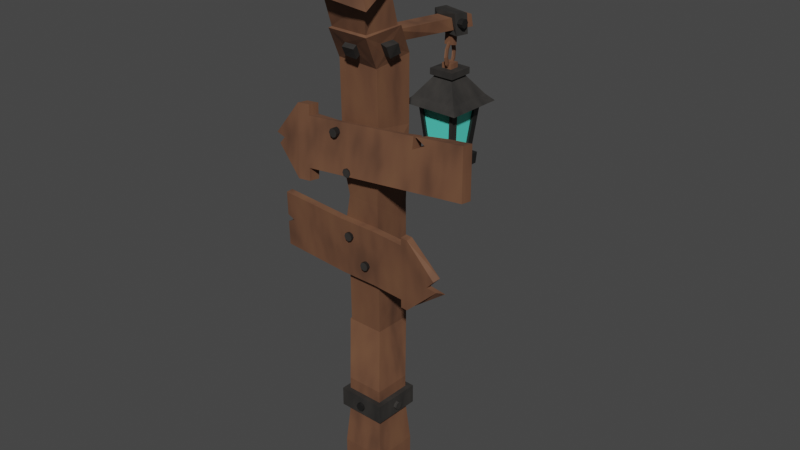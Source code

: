 # Source: CARTEL.blend  (saved by Blender 4.5.91; exported with 4.5.12 LTS)
import bpy
from mathutils import Matrix  # noqa: F401  (used for matrix-valued properties, if any)

bpy.ops.wm.read_factory_settings(use_empty=True)
scene = bpy.context.scene
scene.name = 'Scene'

# ---- collections
col_collection = bpy.data.collections.new('Collection'); scene.collection.children.link(col_collection)

# ---- materials (node trees are filled in below, after node groups)
mat_material_001 = bpy.data.materials.new('Material.001')
mat_material_002 = bpy.data.materials.new('Material.002')
mat_material_006 = bpy.data.materials.new('Material.006')
mat_material_004 = bpy.data.materials.new('Material.004')
mat_material_005 = bpy.data.materials.new('Material.005')
mat_material_003 = bpy.data.materials.new('Material.003')
mat_material_007 = bpy.data.materials.new('Material.007')

# ---- material node trees
mat_material_001.use_nodes = True; mat_material_001.node_tree.nodes.clear()
_N = mat_material_001.node_tree.nodes; _L = mat_material_001.node_tree.links
n0 = _N.new('ShaderNodeBsdfPrincipled'); n0.name = 'Principled BSDF'; n0.location = (-380, 232)
n0.inputs[2].default_value = 0.8057
n1 = _N.new('ShaderNodeOutputMaterial'); n1.name = 'Material Output'; n1.location = (151, 245)
n2 = _N.new('ShaderNodeValToRGB'); n2.name = 'Color Ramp'; n2.location = (-655, 181)
while len(n2.color_ramp.elements) > 1: n2.color_ramp.elements.remove(n2.color_ramp.elements[-1])
n2.color_ramp.elements[0].position = 0.0; n2.color_ramp.elements[0].color = (0.02315, 0.01033, 0.006049, 1.0)
_e = n2.color_ramp.elements.new(0.5); _e.color = (0.1441, 0.06125, 0.02956, 1.0)
_e = n2.color_ramp.elements.new(1.0); _e.color = (0.1946, 0.08866, 0.03955, 1.0)
n3 = _N.new('ShaderNodeTexNoise'); n3.name = 'Noise Texture'; n3.location = (-904, 183)
n3.inputs[2].default_value = 8.0
n4 = _N.new('ShaderNodeBump'); n4.name = 'Bump'; n4.location = (-559, -40)
n4.inputs[0].default_value = 0.05
n4.inputs[1].default_value = 0.02
_L.new(n0.outputs[0], n1.inputs[0])
_L.new(n2.outputs[0], n0.inputs[0])
_L.new(n3.outputs[0], n2.inputs[0])
_L.new(n3.outputs[0], n4.inputs[3])
_L.new(n4.outputs[0], n0.inputs[5])
n1.is_active_output = True
mat_material_002.use_nodes = True; mat_material_002.node_tree.nodes.clear()
_N = mat_material_002.node_tree.nodes; _L = mat_material_002.node_tree.links
n0 = _N.new('ShaderNodeBsdfPrincipled'); n0.name = 'Principled BSDF'; n0.location = (-205, 52)
n0.inputs[1].default_value = 0.6433
n0.inputs[2].default_value = 0.6752
n1 = _N.new('ShaderNodeOutputMaterial'); n1.name = 'Material Output'; n1.location = (200, 100)
n2 = _N.new('ShaderNodeTexNoise'); n2.name = 'Noise Texture'; n2.location = (-470, -47)
n2.inputs[2].default_value = 12.0
n2.inputs[3].default_value = 4.0
n3 = _N.new('ShaderNodeValToRGB'); n3.name = 'Color Ramp'; n3.location = (-755, 84)
while len(n3.color_ramp.elements) > 1: n3.color_ramp.elements.remove(n3.color_ramp.elements[-1])
n3.color_ramp.elements[0].position = 0.0; n3.color_ramp.elements[0].color = (0.02416, 0.02416, 0.02416, 1.0)
_e = n3.color_ramp.elements.new(1.0); _e.color = (0.09084, 0.08228, 0.07421, 1.0)
n4 = _N.new('ShaderNodeBump'); n4.name = 'Bump'; n4.location = (-752, -142)
n4.inputs[0].default_value = 0.04
n4.inputs[1].default_value = 0.01
_L.new(n0.outputs[0], n1.inputs[0])
_L.new(n2.outputs[0], n3.inputs[0])
_L.new(n3.outputs[0], n0.inputs[0])
_L.new(n2.outputs[0], n4.inputs[3])
_L.new(n4.outputs[0], n0.inputs[5])
n1.is_active_output = True
mat_material_006.use_nodes = True; mat_material_006.node_tree.nodes.clear()
_N = mat_material_006.node_tree.nodes; _L = mat_material_006.node_tree.links
n0 = _N.new('ShaderNodeBsdfPrincipled'); n0.name = 'Principled BSDF'; n0.location = (-200, 100)
n0.inputs[0].default_value = (0.06581, 0.1252, 0.8, 1.0)
n1 = _N.new('ShaderNodeOutputMaterial'); n1.name = 'Material Output'; n1.location = (200, 100)
_L.new(n0.outputs[0], n1.inputs[0])
n1.is_active_output = True
mat_material_004.use_nodes = True; mat_material_004.node_tree.nodes.clear()
_N = mat_material_004.node_tree.nodes; _L = mat_material_004.node_tree.links
n0 = _N.new('ShaderNodeBsdfPrincipled'); n0.name = 'Principled BSDF'; n0.location = (-200, 100)
n0.inputs[0].default_value = (0.009721, 0.009134, 0.008568, 1.0)
n1 = _N.new('ShaderNodeOutputMaterial'); n1.name = 'Material Output'; n1.location = (200, 100)
_L.new(n0.outputs[0], n1.inputs[0])
n1.is_active_output = True
mat_material_005.use_nodes = True; mat_material_005.node_tree.nodes.clear()
_N = mat_material_005.node_tree.nodes; _L = mat_material_005.node_tree.links
n0 = _N.new('ShaderNodeBsdfPrincipled'); n0.name = 'Principled BSDF'; n0.location = (-200, 100)
n0.inputs[0].default_value = (0.009721, 0.009134, 0.008568, 1.0)
n1 = _N.new('ShaderNodeOutputMaterial'); n1.name = 'Material Output'; n1.location = (200, 100)
_L.new(n0.outputs[0], n1.inputs[0])
n1.is_active_output = True
mat_material_003.use_nodes = True; mat_material_003.node_tree.nodes.clear()
_N = mat_material_003.node_tree.nodes; _L = mat_material_003.node_tree.links
n0 = _N.new('ShaderNodeBsdfPrincipled'); n0.name = 'Principled BSDF'; n0.location = (-200, 100)
n0.inputs[0].default_value = (0.009721, 0.009134, 0.008568, 1.0)
n1 = _N.new('ShaderNodeOutputMaterial'); n1.name = 'Material Output'; n1.location = (200, 100)
_L.new(n0.outputs[0], n1.inputs[0])
n1.is_active_output = True
mat_material_007.use_nodes = True; mat_material_007.node_tree.nodes.clear()
_N = mat_material_007.node_tree.nodes; _L = mat_material_007.node_tree.links
n0 = _N.new('ShaderNodeBsdfPrincipled'); n0.name = 'Principled BSDF'; n0.location = (-200, 100)
n0.inputs[0].default_value = (0.0998, 0.8006, 0.6505, 1.0)
n1 = _N.new('ShaderNodeOutputMaterial'); n1.name = 'Material Output'; n1.location = (200, 100)
_L.new(n0.outputs[0], n1.inputs[0])
n1.is_active_output = True

# ---- world
world_world = bpy.data.worlds.new('World'); scene.world = world_world
world_world.use_nodes = True; world_world.node_tree.nodes.clear()
_N = world_world.node_tree.nodes; _L = world_world.node_tree.links
n0 = _N.new('ShaderNodeOutputWorld'); n0.name = 'World Output'; n0.location = (300, 300)
n1 = _N.new('ShaderNodeBackground'); n1.name = 'Background'; n1.location = (10, 300)
n1.inputs[0].default_value = (0.05088, 0.05088, 0.05088, 1.0)
_L.new(n1.outputs[0], n0.inputs[0])
n0.is_active_output = True
world_world.color = (0.05088, 0.05088, 0.05088)
world_world.use_sun_shadow = False
world_world.sun_shadow_jitter_overblur = 0.0

# ---- meshes
me_cube_005 = bpy.data.meshes.new('Cube.005')
me_cube_005.from_pydata([], [], [])
_uv = me_cube_005.uv_layers.new(name='UVMap')
_uv.uv.foreach_set('vector', [])
me_cube_005.update()
me_cylinder_003 = bpy.data.meshes.new('Cylinder.003')
me_cylinder_003.from_pydata([(0.0, 1.0, -1.0), (0.0, 1.0, 1.0), (0.7071, 0.7071, -1.0), (0.7071, 0.7071, 1.0), (1.0, 0.0, -1.0), (1.0, 0.0, 1.0), (0.7071, -0.7071, -1.0), (0.7071, -0.7071, 1.0), (0.0, -1.0, -1.0), (0.0, -1.0, 1.0), (-0.7071, -0.7071, -1.0), (-0.7071, -0.7071, 1.0), (-1.0, 0.0, -1.0), (-1.0, 0.0, 1.0), (-0.7071, 0.7071, -1.0), (-0.7071, 0.7071, 1.0)], [], [(0, 1, 3, 2), (2, 3, 5, 4), (4, 5, 7, 6), (6, 7, 9, 8), (8, 9, 11, 10), (10, 11, 13, 12), (3, 1, 15, 13, 11, 9, 7, 5), (12, 13, 15, 14), (14, 15, 1, 0), (0, 2, 4, 6, 8, 10, 12, 14)])
_uv = me_cylinder_003.uv_layers.new(name='UVMap')
_uv.uv.foreach_set('vector', [1.0, 0.5, 1.0, 1.0, 0.875, 1.0, 0.875, 0.5, 0.875, 0.5, 0.875, 1.0, 0.75, 1.0, 0.75, 0.5, 0.75, 0.5, 0.75, 1.0, 0.625, 1.0, 0.625, 0.5, 0.625, 0.5, 0.625, 1.0, 0.5, 1.0, 0.5, 0.5, 0.5, 0.5, 0.5, 1.0, 0.375, 1.0, 0.375, 0.5, 0.375, 0.5, 0.375, 1.0, 0.25, 1.0, 0.25, 0.5, 0.4197, 0.4197, 0.25, 0.49, 0.08029, 0.4197, 0.01, 0.25, 0.08029, 0.08029, 0.25, 0.01, 0.4197, 0.08029, 0.49, 0.25, 0.25, 0.5, 0.25, 1.0, 0.125, 1.0, 0.125, 0.5, 0.125, 0.5, 0.125, 1.0, 0.0, 1.0, 0.0, 0.5, 0.75, 0.49, 0.9197, 0.4197, 0.99, 0.25, 0.9197, 0.08029, 0.75, 0.01, 0.5803, 0.08029, 0.51, 0.25, 0.5803, 0.4197])
me_cylinder_003.update()
me_cylinder_007 = bpy.data.meshes.new('Cylinder.007')
me_cylinder_007.from_pydata([(0.0, 1.0, -1.0), (0.0, 1.0, 1.0), (0.7071, 0.7071, -1.0), (0.7071, 0.7071, 1.0), (1.0, 0.0, -1.0), (1.0, 0.0, 1.0), (0.7071, -0.7071, -1.0), (0.7071, -0.7071, 1.0), (0.0, -1.0, -1.0), (0.0, -1.0, 1.0), (-0.7071, -0.7071, -1.0), (-0.7071, -0.7071, 1.0), (-1.0, 0.0, -1.0), (-1.0, 0.0, 1.0), (-0.7071, 0.7071, -1.0), (-0.7071, 0.7071, 1.0), (22.44, -5.216, -0.2288), (-100.2, -6.481, -0.2819), (12.04, -5.216, -0.2288), (-96.25, -11.56, 1.76), (22.44, -4.899, -10.62), (-99.15, -11.56, 1.76), (-100.2, -3.577, -0.2819), (-99.38, -11.95, -5.136), (12.04, -4.899, -10.62), (22.44, 5.18, 0.08869), (12.04, 5.18, 0.08869), (-101.7, -11.95, -0.5883), (22.44, 5.497, -10.31), (12.04, 5.497, -10.31), (2.106, -4.37, -1.025), (2.106, -4.103, -9.779), (2.106, 4.651, -9.511), (2.106, 4.384, -0.7572), (-5.114, -4.37, -1.025), (-5.114, -4.103, -9.779), (-5.114, 4.651, -9.511), (-5.114, 4.384, -0.7572), (-2.356, 4.384, -0.7572), (-2.356, -4.37, -1.025), (-2.356, -4.103, -9.779), (-2.356, 4.651, -9.511), (2.106, -5.63, 0.1606), (2.106, -5.288, -11.04), (2.106, 5.911, -10.7), (2.106, 5.569, 0.5026), (-2.356, -5.63, 0.1606), (-2.356, 5.911, -10.7), (-2.356, 5.569, 0.5026), (-2.356, -5.288, -11.04), (-57.14, -4.691, -0.5796), (-56.28, -4.689, -9.295), (-49.2, 4.651, -9.511), (-49.2, 4.384, -0.7572), (-18.42, 7.443, -3.109), (-18.42, -1.311, -3.377), (-18.42, -1.044, -12.13), (-18.42, 7.71, -11.86), (-67.4, -3.734, -1.16), (-66.44, -3.733, -10.75), (-66.18, 5.101, -9.935), (-66.18, 4.807, -0.3071), (-81.11, -4.82, -0.6011), (-81.11, -4.526, -10.23), (-81.11, 5.101, -9.935), (-81.11, 4.807, -0.3071), (-95.14, -11.96, 2.635), (-96.65, -13.6, -5.835), (-100.3, -5.696, -6.706), (-98.81, -4.06, 1.764), (-94.05, -13.28, 4.597), (-96.2, -15.6, -7.432), (-101.4, -4.379, -8.669), (-99.27, -2.056, 3.36), (-107.4, -13.03, 0.4951), (-88.29, -9.632, 1.239), (-88.29, -0.8777, 1.507), (-88.29, -0.6104, -7.247), (-88.29, -9.365, -7.515), (-82.76, -3.312, 0.283), (-83.1, -3.003, -9.489), (-86.03, 1.146, -1.667), (-86.17, 1.338, -5.422), (-83.17, 3.309, -6.385), (-85.71, -4.901, -8.502), (-83.12, 3.306, -2.492), (-85.55, -5.19, 0.9312), (-83.2, 0.1619, -9.197), (-83.0, -0.03216, 0.2239), (-85.66, -1.964, 1.226), (-85.94, -1.682, -8.563), (-85.71, 20.89, 2.641), (-85.85, 21.08, -1.114), (-83.15, 21.17, -1.024), (-83.11, 21.16, 2.869), (-83.11, 13.28, 0.5015), (-83.11, 19.23, 2.288), (-85.74, 18.75, 2.175), (-85.85, 12.17, 0.7388), (-85.99, 12.36, -3.016), (-85.88, 18.94, -1.58), (-83.15, 19.23, -1.605), (-83.16, 13.28, -3.392), (-83.11, 16.57, 1.489), (-85.79, 15.8, 1.532), (-85.93, 16.0, -2.223), (-83.16, 16.57, -2.405), (-82.06, 16.32, 2.431), (-82.11, 18.97, 3.277), (-87.0, 16.25, -3.13), (-86.96, 19.19, -2.486), (-86.58, 18.48, 3.297), (-82.06, 19.46, -2.502), (-86.9, 15.6, 2.404), (-82.37, 16.87, -3.564), (-80.08, -4.715, -0.5907), (-88.32, -0.5831, 2.095), (-87.91, -10.05, 1.582), (-82.56, -0.05951, 1.623), (-82.32, -3.34, 1.682), (-85.21, -1.992, 2.625), (-85.11, -5.217, 2.33), (-82.83, -6.491, -3.172), (-82.97, -6.334, -6.148), (-85.32, -8.105, -5.367), (-85.32, -8.097, -2.491), (-80.41, -4.397, -10.37), (-88.05, -9.872, -7.858), (-82.2, -7.418, -3.211), (-82.34, -7.261, -6.188), (-84.68, -9.031, -5.406), (-84.68, -9.024, -2.53), (-88.65, -0.2657, -7.681), (-83.47, -2.98, -10.65), (-83.56, 0.1846, -10.36), (-86.07, -4.878, -9.664), (-86.31, -1.659, -9.725), (-82.01, 18.41, 1.039), (-82.25, 17.23, 0.6663), (-82.12, 17.39, -1.234), (-82.23, 18.58, -0.7439), (-79.45, 18.31, 0.971), (-79.68, 17.13, 0.5982), (-79.55, 17.28, -1.302), (-79.67, 18.48, -0.8121), (-66.36, -3.207, -17.75), (-56.93, 16.22, 2.999), (-65.49, 15.35, 3.823), (-56.76, 16.27, -4.111), (-65.66, 15.42, -5.101), (-56.93, 20.19, 3.115), (-65.49, 21.1, 3.99), (-56.9, 21.92, -2.402), (-65.51, 22.89, -3.307), (-68.43, 13.62, 3.928), (-68.52, 13.16, -6.064), (-68.52, 23.88, -5.752), (-68.43, 22.84, 4.196), (-55.36, 14.06, -4.99), (-55.36, 13.8, 3.74), (-55.36, 22.79, -4.736), (-55.36, 22.53, 3.994), (-52.82, 16.89, -1.984), (-52.82, 16.81, 0.9044), (-52.82, 19.78, -1.9), (-52.82, 19.7, 0.9884), (-68.52, 12.99, 4.526), (-73.16, 15.92, -2.431), (-73.16, 19.94, 1.834), (-68.52, 23.44, 4.83), (-66.96, 11.4, 6.022), (-66.96, 11.8, -7.508), (-66.96, 25.33, -7.114), (-66.96, 24.93, 6.415), (-74.57, 15.85, 1.715), (-73.16, 20.12, -2.308), (-73.16, 15.85, 1.715), (-74.57, 15.92, -2.431), (-74.57, 20.12, -2.308), (-74.57, 19.94, 1.834), (-74.57, 15.11, -3.279), (-74.57, 20.98, -3.108), (-73.16, 15.11, -3.279), (-73.16, 15.0, 2.526), (-74.57, 20.74, 2.693), (-74.57, 15.0, 2.526), (-73.16, 20.98, -3.108), (-73.16, 20.74, 2.693), (-56.17, 14.74, 2.064), (-66.24, 13.72, 3.032), (-65.51, 22.72, 2.481), (-56.9, 21.81, 1.601), (-55.36, 14.8, 2.803), (-67.05, 13.62, 3.928), (-67.05, 22.84, 4.196), (-55.36, 21.6, 3.001), (-65.66, 21.55, -4.923), (-56.76, 20.54, -3.986), (-66.24, 13.94, -4.388), (-56.17, 14.89, -3.269), (-55.36, 21.8, -3.799), (-67.05, 23.11, -5.028), (-55.36, 15.0, -3.997), (-67.05, 13.89, -5.296), (-66.3, 14.28, 3.049), (-56.23, 15.3, 2.08), (-66.3, 14.5, -4.372), (-56.23, 15.45, -3.252), (-65.72, 15.41, -4.545), (-56.82, 16.25, -3.555), (-65.72, 21.53, -4.367), (-56.82, 20.53, -3.431), (-65.57, 22.34, -3.323), (-56.97, 21.37, -2.418), (-65.57, 22.17, 2.465), (-56.97, 21.25, 1.585), (-65.55, 21.11, 3.435), (-56.98, 20.2, 2.559), (-65.55, 15.37, 3.267), (-56.98, 16.23, 2.444), (-74.57, 16.83, -1.478), (-74.57, 19.15, -1.41), (-74.57, 19.06, 0.8821), (-74.57, 16.79, 0.8163), (-75.72, 16.83, -1.478), (-75.72, 19.15, -1.41), (-75.72, 19.06, 0.8821), (-75.72, 16.79, 0.8163), (-75.58, 15.83, 0.3245), (-75.78, 15.69, 0.1366), (-76.18, 16.07, 0.04055), (-76.37, 16.59, 0.1324), (-76.18, 16.73, 0.3202), (-75.78, 16.35, 0.4163), (-74.54, 17.11, 0.001635), (-74.84, 16.85, -0.1539), (-75.45, 16.97, -0.1854), (-75.75, 17.36, -0.06135), (-75.45, 17.63, 0.09423), (-74.84, 17.51, 0.1257), (-74.65, 18.64, -0.3814), (-74.94, 18.22, -0.4986), (-75.53, 18.04, -0.4535), (-75.82, 18.28, -0.2911), (-75.53, 18.7, -0.1739), (-74.94, 18.88, -0.219), (-75.87, 19.82, -0.6782), (-76.04, 19.29, -0.7658), (-76.38, 18.87, -0.6613), (-76.55, 18.99, -0.4693), (-76.38, 19.53, -0.3817), (-76.04, 19.95, -0.4861), (-77.74, 20.21, -0.7755), (-77.72, 19.64, -0.8534), (-77.69, 19.14, -0.7294), (-77.67, 19.22, -0.5276), (-77.69, 19.8, -0.4498), (-77.72, 20.29, -0.5737), (-79.54, 19.66, -0.6361), (-79.34, 19.14, -0.7279), (-78.95, 18.75, -0.6319), (-78.75, 18.89, -0.444), (-78.95, 19.41, -0.3522), (-79.34, 19.79, -0.4483), (-80.58, 18.37, -0.3133), (-80.28, 17.98, -0.4374), (-79.68, 17.85, -0.4059), (-79.37, 18.12, -0.2503), (-79.68, 18.51, -0.1262), (-80.28, 18.64, -0.1577), (-80.47, 16.84, 0.06969), (-80.18, 16.6, -0.09269), (-79.6, 16.78, -0.1378), (-79.31, 17.2, -0.02052), (-79.6, 17.44, 0.1419), (-80.18, 17.26, 0.187), (-79.25, 15.66, 0.3665), (-79.08, 15.54, 0.1745), (-78.74, 15.95, 0.06999), (-78.57, 16.49, 0.1576), (-78.74, 16.61, 0.3497), (-79.08, 16.2, 0.4541), (-77.38, 15.27, 0.4639), (-77.4, 15.19, 0.2621), (-77.44, 15.68, 0.1381), (-77.45, 16.26, 0.216), (-77.44, 16.34, 0.4178), (-77.4, 15.85, 0.5417), (-55.54, -4.688, -16.67), (-55.77, -6.369, -16.7), (-66.59, -4.888, -17.77), (-68.87, -4.576, -18.0), (-68.65, -2.894, -17.98), (-53.04, -6.743, -16.43), (-52.81, -5.062, -16.4), (-52.73, -6.743, -19.54), (-52.5, -5.061, -19.52), (-39.34, 5.364, -1.511), (-45.35, -3.242, -10.44), (-45.35, -3.51, -1.686), (-40.54, 5.512, -10.17), (-31.88, -2.41, -2.531), (-29.48, 6.611, -11.02), (-29.48, 6.344, -2.264), (-31.88, -2.143, -11.29), (-31.76, -3.733, -11.33), (-45.22, -4.832, -10.49), (-45.22, -5.1, -1.735), (-31.76, -4.001, -2.58), (-44.85, -3.705, 6.0), (-31.39, -2.605, 5.155), (-44.72, -5.295, 5.952), (-31.26, -4.195, 5.107), (-32.95, -1.725, -27.76), (-46.41, -2.825, -26.91), (-32.83, -3.315, -27.81), (-46.29, -4.415, -26.96), (-31.28, -2.645, 6.734), (-44.74, -3.745, 7.579), (-44.62, -5.335, 7.53), (-31.16, -4.235, 6.685), (-46.69, -3.856, 6.116), (-46.57, -5.446, 6.068), (-46.59, -3.896, 7.695), (-46.46, -5.486, 7.646), (-29.37, -2.44, 5.028), (-29.24, -4.031, 4.98), (-29.26, -2.48, 6.607), (-29.14, -4.071, 6.558), (-36.48, -3.865, 15.84), (-36.49, -3.646, 15.83), (-36.63, -4.641, 14.39), (-36.6, -4.639, 14.58), (-38.84, -4.826, 13.97), (-38.67, -4.812, 13.8), (-36.45, -3.835, 16.14), (-36.46, -3.663, 16.13), (-36.88, -4.675, 12.12), (-39.68, -3.829, 14.85), (-39.39, -3.789, 14.58), (-36.9, -3.443, 12.24), (-38.67, -4.51, 13.83), (-38.84, -4.553, 13.99), (-58.88, -5.348, -25.81), (-58.54, -5.363, -26.1), (-60.66, -4.991, -27.14), (-60.62, -5.014, -26.96), (-58.47, -4.667, -26.12), (-60.1, -5.293, -24.78), (-60.63, -4.425, -27.1), (-60.59, -4.418, -26.9), (-60.06, -4.341, -24.75), (-58.79, -4.6, -25.83), (-52.82, 22.61, -4.564), (-52.82, 22.36, 3.812), (-52.82, 14.23, -4.808), (-52.82, 13.99, 3.568), (-50.67, 18.3, -0.4979), (-50.61, -3.94, -1.355), (-50.83, -3.719, -9.049), (-45.08, 5.035, -8.782), (-44.27, 4.874, -1.134), (-18.39, -1.06, -11.72), (-18.39, 7.694, -11.45), (-29.45, 6.594, -10.6), (-31.85, -2.16, -10.87), (-101.7, -13.73, -0.5883), (-99.43, -14.86, -5.136), (-99.38, -14.86, -5.136), (-102.8, -14.09, -2.78), (-103.1, -11.95, -3.527), (-101.2, -11.95, -5.136), (-101.7, -5.38, 2.493), (-102.6, -6.481, 0.7575), (-102.6, -6.481, -0.2819), (-100.5, -3.577, -0.2819), (-100.5, -3.577, 0.2909), (-101.6, -5.231, 2.532), (-101.6, -6.481, 2.496), (-101.7, -6.481, 2.449), (-97.18, -13.22, 3.633), (-98.4, -13.2, 3.258), (-99.15, -13.45, 1.76), (-96.25, -13.69, 1.76), (-98.37, -11.56, 3.322), (-97.21, -11.56, 3.681), (-56.51, -6.37, -9.318), (-57.37, -6.372, -0.6026), (-67.32, -4.89, -10.39), (-68.19, -4.891, -1.679), (-69.68, -3.213, 15.62), (-69.91, -4.895, 15.6), (-58.86, -4.694, 16.7), (-59.09, -6.375, 16.67), (-66.05, -3.206, -20.87), (-55.23, -4.687, -19.79), (-68.56, -4.575, -21.12), (-68.34, -2.894, -21.1), (-69.14, -4.539, 10.46), (-69.36, -4.894, 10.03), (-69.0, -4.476, 9.555), (-69.31, -4.893, 9.555), (-68.86, -3.402, 9.555), (-69.01, -3.366, 10.71), (-68.14, -5.091, 12.46), (-66.69, -5.248, 9.555), (-68.14, -3.416, 12.46), (-66.69, -3.606, 9.555), (-38.77, -2.2, -27.39), (-40.58, -2.348, -27.28), (-38.75, -3.799, -27.43), (-40.6, -3.95, -27.32), (-39.71, -3.934, -25.53), (-39.71, -2.332, -25.53), (-70.24, -3.214, 21.26), (-70.47, -4.896, 21.24), (-59.43, -4.695, 22.34), (-59.65, -6.376, 22.32), (-101.4, -4.379, -8.669), (-103.1, -11.95, -3.527), (-107.4, -13.03, 0.4951), (-102.9, -11.85, -3.308), (-101.0, -11.85, -4.917), (-101.2, -4.271, -8.449), (-98.85, -2.011, 2.013), (-96.79, -11.52, 2.334), (-101.2, -6.436, 1.149), (-66.72, -5.899, -17.82), (-69.01, -5.587, -18.05), (-53.17, -7.754, -16.47), (-52.86, -7.754, -19.59), (-58.67, -6.374, -26.15), (-55.9, -7.38, -16.75), (-60.75, -6.025, -27.01), (-60.24, -6.304, -24.83), (-60.8, -6.002, -27.19), (-59.01, -6.359, -25.86), (-56.64, -7.382, -9.367), (-57.51, -7.383, -0.6518), (-67.46, -5.901, -10.44), (-68.33, -5.902, -1.728), (-69.44, -5.905, 9.505), (-70.04, -5.906, 15.55), (-69.49, -5.905, 9.981), (-59.23, -7.386, 16.63), (-68.28, -6.102, 12.41), (-66.82, -6.259, 9.505), (-55.59, -7.38, -19.87), (-66.41, -5.899, -20.94), (-68.7, -5.586, -21.17), (-70.61, -5.907, 21.19), (-59.79, -7.388, 22.27), (-100.3, -6.586, -0.4101), (-100.3, -3.682, -0.4101), (-100.6, -3.682, 0.1627), (-101.7, -6.586, 2.367), (-101.7, -5.335, 2.403), (-66.39, -5.323, -10.03), (-66.39, -7.323, -10.03), (-66.1, -5.323, -9.328), (-66.1, -7.323, -9.328), (-65.39, -5.323, -9.035), (-65.39, -7.323, -9.035), (-64.69, -5.323, -9.328), (-64.69, -7.323, -9.328), (-64.39, -5.323, -10.03), (-64.39, -7.323, -10.03), (-64.69, -5.323, -10.74), (-64.69, -7.323, -10.74), (-65.39, -5.323, -11.03), (-65.39, -7.323, -11.03), (-66.1, -5.323, -10.74), (-66.1, -7.323, -10.74), (-37.02, -3.116, -4.296), (-37.02, -5.116, -4.296), (-36.73, -3.116, -3.589), (-36.73, -5.116, -3.589), (-36.02, -3.116, -3.296), (-36.02, -5.116, -3.296), (-35.31, -3.116, -3.589), (-35.31, -5.116, -3.589), (-35.02, -3.116, -4.296), (-35.02, -5.116, -4.296), (-35.31, -3.116, -5.003), (-35.31, -5.116, -5.003), (-36.02, -3.116, -5.296), (-36.02, -5.116, -5.296), (-36.73, -3.116, -5.003), (-36.73, -5.116, -5.003), (-42.77, -3.333, -8.399), (-42.77, -5.333, -8.399), (-42.48, -3.333, -7.692), (-42.48, -5.333, -7.692), (-41.77, -3.333, -7.399), (-41.77, -5.333, -7.399), (-41.06, -3.333, -7.692), (-41.06, -5.333, -7.692), (-40.77, -3.333, -8.399), (-40.77, -5.333, -8.399), (-41.06, -3.333, -9.106), (-41.06, -5.333, -9.106), (-41.77, -3.333, -9.399), (-41.77, -5.333, -9.399), (-42.48, -3.333, -9.106), (-42.48, -5.333, -9.106), (-58.06, -6.605, -6.512), (-58.68, -7.481, -6.512), (-57.95, -6.605, -6.243), (-58.39, -7.481, -5.805), (-57.68, -6.605, -6.131), (-57.68, -7.481, -5.512), (-57.41, -6.605, -6.243), (-56.97, -7.481, -5.805), (-57.3, -6.605, -6.512), (-56.68, -7.481, -6.512), (-57.41, -6.605, -6.781), (-56.97, -7.481, -7.219), (-57.68, -6.605, -6.893), (-57.68, -7.481, -7.512), (-57.95, -6.605, -6.781), (-58.39, -7.481, -7.219), (-58.68, -6.605, -6.512), (-58.39, -6.605, -5.805), (-57.68, -6.605, -5.512), (-56.97, -6.605, -5.805), (-56.68, -6.605, -6.512), (-56.97, -6.605, -7.219), (-57.68, -6.605, -7.512), (-58.39, -6.605, -7.219), (-58.06, -5.716, -6.512), (-57.95, -5.716, -6.243), (-57.68, -5.716, -6.131), (-57.41, -5.716, -6.243), (-57.3, -5.716, -6.512), (-57.41, -5.716, -6.781), (-57.68, -5.716, -6.893), (-57.95, -5.716, -6.781), (-0.456, 1.0, -11.8), (-0.456, 1.0, -9.796), (0.2511, 0.7071, -11.8), (0.2511, 0.7071, -9.796), (0.544, 1.55e-06, -11.8), (0.544, 1.55e-06, -9.796), (0.2511, -0.7071, -11.8), (0.2511, -0.7071, -9.796), (-0.456, -1.0, -11.8), (-0.456, -1.0, -9.796), (-1.163, -0.7071, -11.8), (-1.163, -0.7071, -9.796), (-1.456, 1.55e-06, -11.8), (-1.456, 1.55e-06, -9.796), (-1.163, 0.7071, -11.8), (-1.163, 0.7071, -9.796), (-1.0, -4.067, -5.318), (-1.0, -6.067, -5.318), (-0.7071, -4.067, -4.611), (-0.7071, -6.067, -4.611), (-3.815e-06, -4.067, -4.318), (-3.815e-06, -6.067, -4.318), (0.7071, -4.067, -4.611), (0.7071, -6.067, -4.611), (1.0, -4.067, -5.318), (1.0, -6.067, -5.318), (0.7071, -4.067, -6.026), (0.7071, -6.067, -6.026), (-3.815e-06, -4.067, -6.318), (-3.815e-06, -6.067, -6.318), (-0.7071, -4.067, -6.026), (-0.7071, -6.067, -6.026), (-3.815e-06, 1.0, -1.0), (-2.861e-06, 1.0, 1.0), (0.7071, 0.7071, -1.0), (0.7071, 0.7071, 1.0), (1.0, 1.55e-06, -1.0), (1.0, 1.55e-06, 1.0), (0.7071, -0.7071, -1.0), (0.7071, -0.7071, 1.0), (-3.815e-06, -1.0, -1.0), (-2.861e-06, -1.0, 1.0), (-0.7071, -0.7071, -1.0), (-1.0, 1.55e-06, -1.0), (-0.7071, 0.7071, -1.0), (-85.7, 17.57, -3.531), (-85.7, 17.57, -1.531), (-85.41, 18.27, -3.531), (-85.41, 18.27, -1.531), (-84.7, 18.57, -3.531), (-84.7, 18.57, -1.531), (-83.99, 18.27, -3.531), (-83.99, 18.27, -1.531), (-83.7, 17.57, -3.531), (-83.7, 17.57, -1.531), (-83.99, 16.86, -3.531), (-83.99, 16.86, -1.531), (-84.7, 16.57, -3.531), (-84.7, 16.57, -1.531), (-85.41, 16.86, -3.531), (-85.41, 16.86, -1.531), (-85.7, 17.21, 1.786), (-85.7, 17.21, 3.786), (-85.41, 17.92, 1.786), (-85.41, 17.92, 3.786), (-84.7, 18.21, 1.786), (-84.7, 18.21, 3.786), (-83.99, 17.92, 1.786), (-83.99, 17.92, 3.786), (-83.7, 17.21, 1.786), (-83.7, 17.21, 3.786), (-83.99, 16.51, 1.786), (-83.99, 16.51, 3.786), (-84.7, 16.21, 1.786), (-84.7, 16.21, 3.786), (-85.41, 16.51, 1.786), (-85.41, 16.51, 3.786)], [], [(2, 3, 5, 4), (8, 9, 11, 10), (10, 11, 13, 12), (3, 1, 15, 13, 11, 9, 7, 5), (12, 13, 15, 14), (14, 15, 1, 0), (0, 2, 4, 6, 8, 10, 12, 14), (16, 18, 24, 20), (20, 24, 29, 28), (28, 29, 26, 25), (25, 26, 18, 16), (20, 28, 25, 16), (26, 29, 32, 33), (39, 38, 37, 34), (24, 18, 30, 31), (18, 26, 33, 30), (29, 24, 31, 32), (41, 40, 35, 36), (38, 41, 36, 37), (40, 39, 34, 35), (41, 38, 48, 47), (32, 31, 43, 44), (38, 39, 46, 48), (30, 33, 45, 42), (43, 42, 46, 49), (45, 44, 47, 48), (44, 43, 49, 47), (33, 32, 44, 45), (40, 41, 47, 49), (31, 30, 42, 43), (39, 40, 49, 46), (52, 51, 59, 60), (360, 359, 51, 52), (359, 358, 50, 51), (35, 34, 55, 56), (37, 36, 57, 54), (36, 35, 56, 57), (34, 37, 54, 55), (53, 52, 60, 61), (76, 77, 68, 69), (60, 59, 63, 64), (61, 60, 64, 65), (59, 58, 62, 63), (78, 75, 66, 67), (75, 76, 69, 66), (77, 78, 67, 68), (66, 70, 73, 69), (72, 374, 375), (68, 67, 71, 72), (69, 73, 72, 68), (67, 66, 70, 71), (71, 70, 383), (379, 74, 384), (72, 371, 422, 423), (76, 75, 117, 116), (64, 126, 63), (75, 78, 127, 117), (86, 79, 119, 121), (87, 80, 133, 134), (77, 76, 116, 132), (83, 65, 64), (63, 62, 115, 126), (78, 77, 132, 127), (81, 82, 64), (83, 116, 65), (82, 83, 65), (83, 85, 116), (81, 64, 132), (85, 81, 132), (97, 96, 94, 91), (92, 91, 94, 93), (101, 100, 92, 93), (96, 101, 93, 94), (100, 97, 91, 92), (82, 81, 98, 99), (106, 105, 109, 114), (85, 83, 102, 95), (105, 104, 113, 109), (83, 82, 99, 102), (97, 100, 110, 111), (81, 85, 95, 98), (104, 103, 107, 113), (98, 95, 103, 104), (102, 99, 105, 106), (95, 102, 106, 103), (99, 98, 104, 105), (109, 113, 111, 110), (114, 109, 110, 112), (113, 107, 108, 111), (96, 97, 111, 108), (100, 101, 112, 110), (103, 106, 114, 107), (101, 96, 108, 112), (88, 79, 115, 65), (89, 88, 65, 116), (86, 89, 116, 117), (79, 86, 117, 115), (119, 118, 120, 121), (88, 89, 120, 118), (89, 86, 121, 120), (79, 88, 118, 119), (122, 125, 131, 128), (122, 123, 126, 115), (123, 124, 127, 126), (124, 125, 117, 127), (125, 122, 115, 117), (129, 128, 131, 130), (124, 123, 129, 130), (125, 124, 130, 131), (123, 122, 128, 129), (80, 87, 64, 126), (84, 80, 126, 127), (90, 84, 127, 132), (87, 90, 132, 64), (134, 133, 135, 136), (90, 87, 134, 136), (80, 84, 135, 133), (84, 90, 136, 135), (42, 45, 48, 46), (140, 144, 143, 139), (138, 108, 107), (137, 138, 107), (138, 139, 112, 108), (140, 114, 112), (139, 140, 112), (140, 137, 107, 114), (141, 142, 143, 144), (138, 142, 141, 137), (137, 141, 144, 140), (139, 143, 142, 138), (50, 53, 61, 58), (157, 169, 156), (194, 201, 172, 173), (156, 155, 167, 175), (155, 166, 176, 167), (200, 195, 161, 160), (192, 202, 158, 159), (202, 200, 160, 158), (195, 192, 159, 161), (161, 159, 356, 354), (165, 163, 357), (158, 160, 353, 355), (159, 158, 355, 356), (160, 161, 354, 353), (169, 156, 175, 168), (155, 166, 154), (154, 166, 169, 157), (179, 174, 185, 184), (173, 172, 156, 169), (171, 170, 166, 155), (170, 173, 169, 166), (172, 171, 155, 156), (166, 169, 168, 176), (203, 193, 170, 171), (193, 194, 173, 170), (201, 203, 171, 172), (175, 167, 182, 186), (168, 175, 186, 187), (167, 176, 183, 182), (182, 183, 185, 180), (187, 186, 181, 184), (186, 182, 180, 181), (183, 187, 184, 185), (178, 179, 184, 181), (176, 168, 187, 183), (177, 178, 181, 180), (174, 177, 180, 185), (146, 147, 193, 192), (151, 150, 195, 194), (150, 146, 192, 195), (147, 151, 194, 193), (153, 152, 200, 201), (152, 191, 195, 200), (190, 153, 201, 194), (191, 190, 194, 195), (149, 148, 202, 203), (148, 197, 200, 202), (196, 149, 203, 201), (197, 196, 201, 200), (188, 199, 202, 192), (189, 188, 192, 193), (198, 189, 193, 203), (199, 198, 203, 202), (152, 153, 212, 213), (189, 198, 206, 204), (148, 149, 208, 209), (188, 189, 204, 205), (149, 196, 210, 208), (150, 151, 216, 217), (198, 199, 207, 206), (153, 190, 214, 212), (196, 197, 211, 210), (151, 147, 218, 216), (199, 188, 205, 207), (190, 191, 215, 214), (197, 148, 209, 211), (147, 146, 219, 218), (191, 152, 213, 215), (146, 150, 217, 219), (220, 223, 227, 224), (220, 221, 178, 177), (221, 222, 179, 178), (223, 220, 177, 174), (222, 223, 174, 179), (221, 220, 224, 225), (223, 222, 226, 227), (222, 221, 225, 226), (225, 224, 227, 226), (228, 229, 235, 234), (229, 230, 236, 235), (230, 231, 237, 236), (231, 232, 238, 237), (232, 233, 239, 238), (233, 228, 234, 239), (234, 235, 241, 240), (235, 236, 242, 241), (236, 237, 243, 242), (237, 238, 244, 243), (238, 239, 245, 244), (239, 234, 240, 245), (240, 241, 247, 246), (241, 242, 248, 247), (242, 243, 249, 248), (243, 244, 250, 249), (244, 245, 251, 250), (245, 240, 246, 251), (246, 247, 253, 252), (247, 248, 254, 253), (248, 249, 255, 254), (249, 250, 256, 255), (250, 251, 257, 256), (251, 246, 252, 257), (252, 253, 259, 258), (253, 254, 260, 259), (254, 255, 261, 260), (255, 256, 262, 261), (256, 257, 263, 262), (257, 252, 258, 263), (258, 259, 265, 264), (259, 260, 266, 265), (260, 261, 267, 266), (261, 262, 268, 267), (262, 263, 269, 268), (263, 258, 264, 269), (264, 265, 271, 270), (265, 266, 272, 271), (266, 267, 273, 272), (267, 268, 274, 273), (268, 269, 275, 274), (269, 264, 270, 275), (270, 271, 277, 276), (271, 272, 278, 277), (272, 273, 279, 278), (273, 274, 280, 279), (274, 275, 281, 280), (275, 270, 276, 281), (276, 277, 283, 282), (277, 278, 284, 283), (278, 279, 285, 284), (279, 280, 286, 285), (280, 281, 287, 286), (281, 276, 282, 287), (282, 283, 229, 228), (283, 284, 230, 229), (284, 285, 231, 230), (285, 286, 232, 231), (286, 287, 233, 232), (287, 282, 228, 233), (290, 145, 292, 291), (294, 293, 295, 296), (347, 296, 295, 344), (288, 289, 293, 294), (302, 304, 298, 300), (55, 54, 303, 301), (304, 302, 364, 365), (305, 308, 307, 306), (299, 298, 306, 307), (304, 301, 308, 305), (299, 307, 311, 309), (306, 298, 314, 316), (308, 301, 310, 312), (307, 308, 312, 311), (301, 299, 309, 310), (313, 315, 410, 408), (316, 314, 409, 411), (315, 305, 306, 316, 411, 412, 410), (409, 314, 298, 304, 313, 408, 413), (304, 305, 315, 313), (358, 299, 297, 361), (360, 52, 53, 361), (297, 299, 301, 303), (303, 302, 300, 297), (311, 319, 324, 322), (310, 309, 318, 317), (310, 317, 327, 325), (311, 312, 320, 319), (329, 330, 317, 320, 331), (321, 322, 324, 323), (309, 311, 322, 321), (318, 309, 321, 323), (326, 325, 327, 328), (320, 312, 326, 328), (320, 328, 332, 331), (312, 310, 325, 326), (319, 334, 333, 324), (335, 332, 328, 327, 336), (337, 319, 320), (318, 323, 338, 339), (340, 330, 317, 318, 339), (330, 336, 327, 317), (339, 319, 334, 341), (339, 318, 319), (342, 338, 323, 324, 333), (341, 334, 337, 340, 339), (342, 333, 334, 341, 339, 338), (337, 331, 329, 330, 340), (335, 336, 330, 329, 331, 332), (351, 348, 346, 345, 349, 350), (352, 347, 344, 343, 348, 351), (165, 164, 353, 354), (162, 163, 356, 355), (164, 162, 355, 353), (163, 165, 354, 356), (163, 162, 357), (162, 164, 357), (164, 165, 357), (300, 360, 361, 297), (50, 358, 361, 53), (298, 299, 358, 359), (300, 298, 359, 360), (363, 362, 365, 364), (57, 56, 362, 363), (303, 54, 363, 364), (301, 365, 362, 55), (367, 368, 23, 371), (23, 27, 370, 371), (366, 27, 23, 368), (27, 366, 369, 370), (374, 17, 22, 375), (22, 376, 375), (376, 22, 453, 454), (373, 372, 379), (19, 21, 382, 383), (384, 21, 19, 385), (385, 19, 383, 380), (381, 382, 21, 384), (382, 381, 74), (74, 369, 366), (368, 367, 71), (382, 74, 366), (366, 368, 382), (70, 380, 383), (370, 369, 74), (72, 71, 371), (71, 367, 371), (74, 72, 418, 420), (376, 377, 73), (74, 372, 373), (74, 373, 374), (375, 376, 73), (72, 74, 374), (375, 73, 72), (385, 380, 70), (70, 73, 385), (73, 377, 378), (378, 385, 425, 426), (379, 372, 74), (385, 378, 384), (378, 379, 384), (74, 381, 384), (337, 334, 319), (320, 331, 337), (383, 382, 368, 71), (51, 50, 387, 386), (293, 289, 432, 429), (58, 59, 388, 389), (400, 402, 58, 389, 401), (399, 391, 390, 403, 398), (392, 390, 414, 416), (393, 417, 451, 444), (387, 50, 392, 393), (406, 403, 390, 392, 50, 58, 402, 407), (51, 386, 289, 288), (59, 51, 288, 145), (388, 59, 145, 290), (391, 399, 443, 442), (404, 405, 446, 445), (145, 288, 395, 394), (395, 288, 294, 296), (389, 388, 439, 440), (291, 292, 397, 396), (145, 394, 397, 292), (345, 346, 433, 435), (415, 391, 442, 450), (396, 345, 435, 449), (346, 348, 434, 433), (396, 397, 349, 345), (397, 394, 350, 349), (395, 352, 351, 350, 394), (347, 352, 395, 296), (401, 389, 440, 441), (348, 343, 436, 434), (405, 407, 402, 400, 401), (407, 405, 404, 406), (406, 404, 399, 398, 403), (413, 408, 410, 412), (413, 412, 411, 409), (416, 414, 415, 417), (390, 391, 415, 414), (344, 295, 430, 431), (393, 392, 416, 417), (419, 420, 418), (370, 74, 420, 419), (72, 370, 419, 418), (421, 423, 422), (370, 72, 423, 421), (371, 370, 421, 422), (424, 426, 425), (73, 378, 426, 424), (385, 73, 424, 425), (437, 438, 440, 439), (446, 444, 445), (437, 439, 427, 432), (447, 436, 431, 430), (432, 427, 448, 447), (448, 427, 428, 449), (433, 448, 449, 435), (432, 447, 430, 429), (434, 447, 448), (434, 436, 447), (448, 433, 434), (442, 444, 451, 450), (291, 396, 449, 428), (405, 401, 441, 446), (295, 293, 429, 430), (289, 386, 437, 432), (387, 393, 444, 438), (290, 291, 428, 427), (399, 404, 445, 443), (417, 415, 450, 451), (386, 387, 438, 437), (388, 290, 427, 439), (343, 344, 431, 436), (454, 456, 455, 452, 453), (22, 17, 452, 453), (378, 377, 456, 455), (377, 376, 454, 456), (65, 115, 62, 58, 61), (116, 132, 81), (457, 458, 460, 459), (459, 460, 462, 461), (461, 462, 464, 463), (463, 464, 466, 465), (465, 466, 468, 467), (467, 468, 470, 469), (460, 458, 472, 470, 468, 466, 464, 462), (469, 470, 472, 471), (471, 472, 458, 457), (457, 459, 461, 463, 465, 467, 469, 471), (473, 474, 476, 475), (475, 476, 478, 477), (477, 478, 480, 479), (479, 480, 482, 481), (481, 482, 484, 483), (483, 484, 486, 485), (476, 474, 488, 486, 484, 482, 480, 478), (485, 486, 488, 487), (487, 488, 474, 473), (473, 475, 477, 479, 481, 483, 485, 487), (489, 490, 492, 491), (491, 492, 494, 493), (493, 494, 496, 495), (495, 496, 498, 497), (497, 498, 500, 499), (499, 500, 502, 501), (492, 490, 504, 502, 500, 498, 496, 494), (501, 502, 504, 503), (503, 504, 490, 489), (489, 491, 493, 495, 497, 499, 501, 503), (521, 506, 508, 522), (522, 508, 510, 523), (523, 510, 512, 524), (524, 512, 514, 525), (525, 514, 516, 526), (526, 516, 518, 527), (508, 506, 520, 518, 516, 514, 512, 510), (527, 518, 520, 528), (528, 520, 506, 521), (507, 509, 531, 530), (507, 505, 521, 522), (509, 507, 522, 523), (511, 509, 523, 524), (513, 511, 524, 525), (515, 513, 525, 526), (517, 515, 526, 527), (519, 517, 527, 528), (505, 519, 528, 521), (529, 530, 531, 532, 533, 534, 535, 536), (517, 519, 536, 535), (513, 515, 534, 533), (509, 511, 532, 531), (505, 507, 530, 529), (519, 505, 529, 536), (515, 517, 535, 534), (511, 513, 533, 532), (537, 538, 540, 539), (539, 540, 542, 541), (541, 542, 544, 543), (543, 544, 546, 545), (545, 546, 548, 547), (547, 548, 550, 549), (540, 538, 552, 550, 548, 546, 544, 542), (549, 550, 552, 551), (551, 552, 538, 537), (537, 539, 541, 543, 545, 547, 549, 551), (553, 554, 556, 555), (555, 556, 558, 557), (557, 558, 560, 559), (559, 560, 562, 561), (561, 562, 564, 563), (563, 564, 566, 565), (556, 554, 568, 566, 564, 562, 560, 558), (565, 566, 568, 567), (567, 568, 554, 553), (553, 555, 557, 559, 561, 563, 565, 567), (569, 570, 572, 571), (573, 574, 576, 575), (575, 576, 578, 577), (569, 571, 573, 575, 577, 579, 580, 581), (582, 583, 585, 584), (584, 585, 587, 586), (586, 587, 589, 588), (588, 589, 591, 590), (590, 591, 593, 592), (592, 593, 595, 594), (585, 583, 597, 595, 593, 591, 589, 587), (594, 595, 597, 596), (596, 597, 583, 582), (582, 584, 586, 588, 590, 592, 594, 596), (598, 599, 601, 600), (600, 601, 603, 602), (602, 603, 605, 604), (604, 605, 607, 606), (606, 607, 609, 608), (608, 609, 611, 610), (601, 599, 613, 611, 609, 607, 605, 603), (610, 611, 613, 612), (612, 613, 599, 598), (598, 600, 602, 604, 606, 608, 610, 612), (446, 441, 440), (440, 438, 446), (438, 444, 446), (442, 443, 445), (444, 442, 445)])
me_cylinder_007.polygons.foreach_set('material_index', [2, 2, 2, 2, 2, 2, 0, 1, 1, 1, 1, 1, 1, 1, 1, 1, 1, 1, 1, 1, 2, 1, 2, 1, 2, 2, 2, 1, 2, 1, 2, 1, 1, 1, 1, 1, 1, 1, 1, 1, 1, 1, 1, 1, 1, 1, 1, 1, 1, 1, 1, 1, 1, 1, 1, 1, 1, 2, 2, 1, 1, 1, 1, 1, 1, 1, 1, 1, 1, 1, 1, 1, 1, 1, 1, 2, 1, 2, 1, 2, 1, 2, 1, 1, 1, 1, 2, 2, 2, 2, 2, 2, 2, 1, 1, 1, 1, 2, 2, 2, 2, 2, 1, 1, 1, 1, 2, 2, 2, 2, 1, 1, 1, 1, 2, 2, 2, 2, 2, 1, 2, 1, 2, 2, 1, 2, 1, 1, 1, 1, 1, 1, 4, 2, 2, 4, 4, 4, 4, 4, 4, 2, 4, 4, 2, 1, 1, 2, 2, 2, 2, 2, 2, 4, 4, 4, 1, 1, 1, 2, 2, 2, 2, 2, 1, 2, 2, 2, 4, 2, 2, 4, 4, 4, 4, 2, 2, 4, 2, 4, 2, 2, 4, 4, 2, 4, 2, 4, 4, 4, 2, 4, 2, 4, 4, 4, 2, 4, 4, 1, 2, 2, 2, 2, 2, 1, 2, 1, 1, 1, 1, 1, 1, 1, 1, 1, 1, 1, 1, 1, 1, 1, 1, 1, 1, 1, 1, 1, 1, 1, 1, 1, 1, 1, 1, 1, 1, 1, 1, 1, 1, 1, 1, 1, 1, 1, 1, 1, 1, 1, 1, 1, 1, 1, 1, 1, 1, 1, 1, 1, 1, 1, 1, 1, 1, 1, 1, 1, 1, 1, 1, 1, 1, 1, 1, 1, 1, 1, 1, 1, 1, 1, 1, 1, 1, 1, 1, 1, 1, 1, 1, 1, 1, 1, 1, 1, 1, 1, 1, 1, 1, 1, 1, 1, 1, 1, 1, 1, 1, 1, 1, 1, 1, 1, 1, 1, 1, 1, 1, 4, 4, 4, 4, 4, 4, 4, 1, 1, 1, 1, 1, 1, 1, 1, 1, 1, 1, 1, 1, 1, 1, 1, 1, 1, 1, 1, 1, 1, 1, 1, 1, 1, 1, 1, 1, 1, 1, 1, 1, 1, 1, 1, 1, 1, 1, 1, 1, 1, 1, 1, 1, 1, 1, 1, 1, 1, 1, 1, 1, 1, 1, 1, 1, 1, 1, 1, 1, 1, 1, 1, 1, 1, 3, 1, 1, 1, 1, 1, 1, 1, 1, 1, 1, 1, 1, 1, 1, 1, 1, 1, 1, 1, 1, 1, 1, 1, 1, 1, 1, 1, 1, 1, 1, 1, 1, 1, 1, 1, 1, 1, 1, 1, 1, 1, 1, 1, 1, 1, 1, 1, 1, 1, 1, 1, 1, 1, 1, 1, 1, 4, 4, 4, 4, 4, 4, 2, 4, 4, 4, 4, 4, 4, 4, 4, 4, 2, 4, 4, 4, 4, 4, 4, 4, 4, 4, 2, 4, 4, 4, 4, 4, 4, 4, 4, 4, 2, 4, 4, 4, 4, 4, 4, 4, 4, 4, 4, 4, 4, 4, 4, 4, 4, 4, 4, 4, 5, 5, 5, 5, 5, 5, 5, 5, 5, 5, 5, 5, 5, 5, 5, 5, 5, 5, 5, 5, 2, 2, 2, 5, 5, 5, 5, 5, 5, 5, 5, 5, 5, 5, 5, 5, 5, 5, 5, 5, 5, 5, 5, 5, 1, 1, 1, 1, 1])
_uv = me_cylinder_007.uv_layers.new(name='UVMap')
_uv.uv.foreach_set('vector', [0.875, 0.5, 0.875, 1.0, 0.75, 1.0, 0.75, 0.5, 0.5, 0.5, 0.5, 1.0, 0.375, 1.0, 0.375, 0.5, 0.375, 0.5, 0.375, 1.0, 0.25, 1.0, 0.25, 0.5, 0.4197, 0.4197, 0.25, 0.49, 0.08029, 0.4197, 0.01, 0.25, 0.08029, 0.08029, 0.25, 0.01, 0.4197, 0.08029, 0.49, 0.25, 0.25, 0.5, 0.25, 1.0, 0.125, 1.0, 0.125, 0.5, 0.125, 0.5, 0.125, 1.0, 0.0, 1.0, 0.0, 0.5, 0.75, 0.49, 0.9197, 0.4197, 0.99, 0.25, 0.9197, 0.08029, 0.75, 0.01, 0.5803, 0.08029, 0.51, 0.25, 0.5803, 0.4197, 0.375, 0.0, 0.625, 0.0, 0.625, 0.25, 0.375, 0.25, 0.375, 0.25, 0.625, 0.25, 0.625, 0.5, 0.375, 0.5, 0.375, 0.5, 0.625, 0.5, 0.625, 0.75, 0.375, 0.75, 0.375, 0.75, 0.625, 0.75, 0.625, 1.0, 0.375, 1.0, 0.125, 0.5, 0.375, 0.5, 0.375, 0.75, 0.125, 0.75, 0.625, 0.75, 0.625, 0.5, 0.625, 0.5, 0.625, 0.75, 0.625, 1.0, 0.625, 0.75, 0.625, 0.75, 0.625, 1.0, 0.625, 0.25, 0.625, 0.0, 0.625, 0.0, 0.625, 0.25, 0.625, 1.0, 0.625, 0.75, 0.625, 0.75, 0.625, 1.0, 0.625, 0.5, 0.625, 0.25, 0.625, 0.25, 0.625, 0.5, 0.625, 0.5, 0.625, 0.25, 0.625, 0.25, 0.625, 0.5, 0.625, 0.75, 0.625, 0.5, 0.625, 0.5, 0.625, 0.75, 0.625, 0.25, 0.625, 0.0, 0.625, 0.0, 0.625, 0.25, 0.625, 0.5, 0.625, 0.75, 0.625, 0.75, 0.625, 0.5, 0.625, 0.5, 0.625, 0.25, 0.625, 0.25, 0.625, 0.5, 0.625, 0.75, 0.625, 1.0, 0.625, 1.0, 0.625, 0.75, 0.625, 1.0, 0.625, 0.75, 0.625, 0.75, 0.625, 1.0, 0.625, 0.25, 0.625, 0.0, 0.625, 0.0, 0.625, 0.25, 0.625, 0.75, 0.625, 0.5, 0.625, 0.5, 0.625, 0.75, 0.625, 0.5, 0.625, 0.25, 0.625, 0.25, 0.625, 0.5, 0.625, 0.75, 0.625, 0.5, 0.625, 0.5, 0.625, 0.75, 0.625, 0.25, 0.625, 0.5, 0.625, 0.5, 0.625, 0.25, 0.625, 0.25, 0.625, 0.0, 0.625, 0.0, 0.625, 0.25, 0.625, 0.0, 0.625, 0.25, 0.625, 0.25, 0.625, 0.0, 0.625, 0.5, 0.625, 0.25, 0.625, 0.25, 0.625, 0.5, 0.625, 0.5, 0.625, 0.25, 0.625, 0.25, 0.625, 0.5, 0.625, 0.25, 0.625, 0.0, 0.625, 0.0, 0.625, 0.25, 0.625, 0.25, 0.625, 0.0, 0.625, 0.0, 0.625, 0.25, 0.625, 0.75, 0.625, 0.5, 0.625, 0.5, 0.625, 0.75, 0.625, 0.5, 0.625, 0.25, 0.625, 0.25, 0.625, 0.5, 0.625, 1.0, 0.625, 0.75, 0.625, 0.75, 0.625, 1.0, 0.625, 0.75, 0.625, 0.5, 0.625, 0.5, 0.625, 0.75, 0.625, 0.75, 0.625, 0.5, 0.625, 0.5, 0.625, 0.75, 0.625, 0.5, 0.625, 0.25, 0.625, 0.25, 0.625, 0.5, 0.625, 0.75, 0.625, 0.5, 0.625, 0.5, 0.625, 0.75, 0.625, 0.25, 0.625, 0.0, 0.625, 0.0, 0.625, 0.25, 0.625, 0.25, 0.625, 0.0, 0.625, 0.0, 0.625, 0.25, 0.625, 1.0, 0.625, 0.75, 0.625, 0.75, 0.625, 1.0, 0.625, 0.5, 0.625, 0.25, 0.625, 0.25, 0.625, 0.5, 0.625, 1.0, 0.625, 1.0, 0.625, 0.75, 0.625, 0.75, 0.625, 0.5, 0.625, 0.6956, 0.625, 0.679, 0.625, 0.5, 0.625, 0.25, 0.625, 0.25, 0.625, 0.5, 0.625, 0.75, 0.625, 0.75, 0.625, 0.5, 0.625, 0.5, 0.625, 0.25, 0.625, 0.0, 0.625, 0.0, 0.625, 0.25, 0.625, 0.25, 0.625, 0.0, 0.625, 0.08105, 0.625, 0.8505, 0.625, 1.0, 0.625, 0.9632, 0.625, 0.5, 0.625, 0.3946, 0.625, 0.3946, 0.625, 0.5, 0.625, 0.75, 0.625, 1.0, 0.625, 1.0, 0.625, 0.75, 0.625, 0.5, 0.625, 0.25, 0.625, 0.25, 0.625, 0.0, 0.625, 0.25, 0.625, 0.25, 0.625, 0.0, 0.625, 0.9175, 0.625, 0.918, 0.625, 0.918, 0.625, 0.9175, 0.625, 0.4167, 0.625, 0.3335, 0.625, 0.3335, 0.625, 0.4167, 0.625, 0.5, 0.625, 0.75, 0.625, 0.75, 0.625, 0.5, 0.625, 0.5733, 0.625, 0.75, 0.625, 0.5, 0.625, 0.25, 0.625, 0.0, 0.625, 0.0, 0.625, 0.25, 0.625, 0.25, 0.625, 0.5, 0.625, 0.5, 0.625, 0.25, 0.625, 0.6729, 0.625, 0.576, 0.625, 0.5, 0.625, 0.5733, 0.625, 0.75, 0.625, 0.75, 0.625, 0.576, 0.625, 0.5733, 0.625, 0.75, 0.625, 0.5733, 0.625, 0.6755, 0.625, 0.75, 0.625, 0.6729, 0.625, 0.5, 0.625, 0.5, 0.625, 0.6755, 0.625, 0.6729, 0.625, 0.5, 0.625, 0.6729, 0.625, 0.6755, 0.625, 0.6755, 0.625, 0.6729, 0.625, 0.576, 0.625, 0.6729, 0.625, 0.6755, 0.625, 0.5733, 0.625, 0.5733, 0.625, 0.576, 0.625, 0.576, 0.625, 0.5733, 0.625, 0.6755, 0.625, 0.5733, 0.625, 0.5733, 0.625, 0.6755, 0.625, 0.576, 0.625, 0.6729, 0.625, 0.6729, 0.625, 0.576, 0.625, 0.576, 0.625, 0.6729, 0.625, 0.6729, 0.625, 0.576, 0.625, 0.5733, 0.625, 0.576, 0.625, 0.576, 0.625, 0.5733, 0.625, 0.6755, 0.625, 0.5733, 0.625, 0.5733, 0.625, 0.6755, 0.625, 0.576, 0.625, 0.6729, 0.625, 0.6729, 0.625, 0.576, 0.625, 0.5733, 0.625, 0.576, 0.625, 0.576, 0.625, 0.5733, 0.625, 0.6729, 0.625, 0.576, 0.625, 0.576, 0.625, 0.6729, 0.625, 0.6729, 0.625, 0.6755, 0.625, 0.6755, 0.625, 0.6729, 0.625, 0.6729, 0.625, 0.6755, 0.625, 0.6755, 0.625, 0.6729, 0.625, 0.6729, 0.625, 0.6755, 0.625, 0.6755, 0.625, 0.6729, 0.625, 0.5733, 0.625, 0.576, 0.625, 0.576, 0.625, 0.5733, 0.625, 0.6755, 0.625, 0.5733, 0.625, 0.5733, 0.625, 0.6755, 0.625, 0.576, 0.625, 0.6729, 0.625, 0.6729, 0.625, 0.576, 0.625, 0.576, 0.625, 0.6729, 0.625, 0.6729, 0.625, 0.576, 0.625, 0.5733, 0.625, 0.576, 0.625, 0.576, 0.625, 0.5733, 0.625, 0.6729, 0.625, 0.6755, 0.625, 0.6755, 0.625, 0.6729, 0.625, 0.6755, 0.625, 0.6729, 0.625, 0.6729, 0.625, 0.6755, 0.625, 0.576, 0.625, 0.5733, 0.625, 0.5733, 0.625, 0.576, 0.625, 0.6755, 0.625, 0.5733, 0.625, 0.5733, 0.625, 0.6755, 0.625, 0.5733, 0.625, 0.6755, 0.625, 0.6755, 0.625, 0.5733, 0.625, 0.8323, 0.625, 0.918, 0.625, 1.0, 0.625, 0.75, 0.625, 0.8327, 0.625, 0.8323, 0.625, 0.75, 0.625, 0.75, 0.625, 0.9175, 0.625, 0.8327, 0.625, 0.75, 0.625, 1.0, 0.625, 0.918, 0.625, 0.9175, 0.625, 1.0, 0.625, 1.0, 0.625, 0.918, 0.625, 0.8323, 0.625, 0.8327, 0.625, 0.9175, 0.625, 0.8323, 0.625, 0.8327, 0.625, 0.8327, 0.625, 0.8323, 0.625, 0.8327, 0.625, 0.9175, 0.625, 0.9175, 0.625, 0.8327, 0.625, 0.918, 0.625, 0.8323, 0.625, 0.8323, 0.625, 0.918, 0.625, 0.08632, 0.625, 0.08724, 0.625, 0.08724, 0.625, 0.08632, 0.625, 0.08632, 0.625, 0.1634, 0.625, 0.25, 0.625, 0.0, 0.625, 0.1634, 0.625, 0.1625, 0.625, 0.25, 0.625, 0.25, 0.625, 0.1625, 0.625, 0.08724, 0.625, 0.0, 0.625, 0.25, 0.625, 0.08724, 0.625, 0.08632, 0.625, 0.0, 0.625, 0.0, 0.625, 0.1634, 0.625, 0.08632, 0.625, 0.08724, 0.625, 0.1625, 0.625, 0.1625, 0.625, 0.1634, 0.625, 0.1634, 0.625, 0.1625, 0.625, 0.08724, 0.625, 0.1625, 0.625, 0.1625, 0.625, 0.08724, 0.625, 0.1634, 0.625, 0.08632, 0.625, 0.08632, 0.625, 0.1634, 0.625, 0.3335, 0.625, 0.4167, 0.625, 0.5, 0.625, 0.25, 0.625, 0.3331, 0.625, 0.3335, 0.625, 0.25, 0.625, 0.25, 0.625, 0.4172, 0.625, 0.3331, 0.625, 0.25, 0.625, 0.5, 0.625, 0.4167, 0.625, 0.4172, 0.625, 0.5, 0.625, 0.5, 0.625, 0.4167, 0.625, 0.3335, 0.625, 0.3331, 0.625, 0.4172, 0.625, 0.4172, 0.625, 0.4167, 0.625, 0.4167, 0.625, 0.4172, 0.625, 0.3335, 0.625, 0.3331, 0.625, 0.3331, 0.625, 0.3335, 0.625, 0.3331, 0.625, 0.4172, 0.625, 0.4172, 0.625, 0.3331, 0.625, 1.0, 0.625, 0.75, 0.625, 0.75, 0.625, 1.0, 0.625, 0.6091, 0.625, 0.6091, 0.625, 0.6085, 0.625, 0.6085, 0.625, 0.641, 0.625, 0.6755, 0.625, 0.6755, 0.625, 0.6404, 0.625, 0.641, 0.625, 0.6755, 0.625, 0.641, 0.625, 0.6085, 0.625, 0.5733, 0.625, 0.6755, 0.625, 0.6091, 0.625, 0.5733, 0.625, 0.5733, 0.625, 0.6085, 0.625, 0.6091, 0.625, 0.5733, 0.625, 0.6091, 0.625, 0.6404, 0.625, 0.6755, 0.625, 0.5733, 0.625, 0.6404, 0.625, 0.641, 0.625, 0.6085, 0.625, 0.6091, 0.625, 0.641, 0.625, 0.641, 0.625, 0.6404, 0.625, 0.6404, 0.625, 0.6404, 0.625, 0.6404, 0.625, 0.6091, 0.625, 0.6091, 0.625, 0.6085, 0.625, 0.6085, 0.625, 0.641, 0.625, 0.641, 0.0, 0.0, 0.625, 0.75, 0.625, 0.75, 0.625, 1.0, 0.625, 0.75, 0.625, 0.75, 0.625, 0.5, 0.625, 0.75, 0.625, 0.5, 0.625, 0.5, 0.625, 0.75, 0.625, 0.5, 0.625, 0.25, 0.625, 0.25, 0.625, 0.5, 0.625, 0.25, 0.625, 0.0, 0.625, 0.0, 0.625, 0.25, 0.375, 0.5, 0.375, 0.75, 0.375, 0.75, 0.375, 0.5, 0.375, 0.0, 0.375, 0.25, 0.375, 0.25, 0.375, 0.0, 0.375, 0.25, 0.375, 0.5, 0.375, 0.5, 0.375, 0.25, 0.375, 0.75, 0.375, 1.0, 0.375, 1.0, 0.375, 0.75, 0.375, 0.75, 0.375, 1.0, 0.375, 1.0, 0.375, 0.75, 0.2931, 0.6681, 0.2069, 0.6681, 0.2931, 0.6681, 0.375, 0.25, 0.375, 0.5, 0.375, 0.5, 0.375, 0.25, 0.375, 0.0, 0.375, 0.25, 0.375, 0.25, 0.375, 0.0, 0.375, 0.5, 0.375, 0.75, 0.375, 0.75, 0.375, 0.5, 0.625, 0.75, 0.625, 0.5, 0.625, 0.5, 0.625, 0.75, 0.625, 0.25, 0.625, 0.0, 0.625, 0.0, 0.625, 1.0, 0.625, 1.0, 0.625, 0.75, 0.625, 0.75, 0.625, 0.75, 0.875, 0.75, 0.875, 0.75, 0.625, 0.75, 0.625, 0.75, 0.625, 0.5, 0.625, 0.5, 0.625, 0.75, 0.625, 0.25, 0.625, 0.0, 0.625, 0.0, 0.625, 0.25, 0.625, 1.0, 0.625, 0.75, 0.625, 0.75, 0.625, 1.0, 0.625, 0.5, 0.625, 0.25, 0.625, 0.25, 0.625, 0.5, 0.625, 1.0, 0.625, 0.75, 0.625, 0.75, 0.625, 1.0, 0.625, 0.25, 0.625, 0.0, 0.625, 0.0, 0.625, 0.25, 0.625, 1.0, 0.625, 0.75, 0.625, 0.75, 0.625, 1.0, 0.625, 0.5, 0.625, 0.25, 0.625, 0.25, 0.625, 0.5, 0.625, 0.5, 0.625, 0.25, 0.625, 0.25, 0.625, 0.5, 0.625, 0.75, 0.625, 0.5, 0.625, 0.5, 0.625, 0.75, 0.625, 0.25, 0.625, 0.0, 0.625, 0.0, 0.625, 0.25, 0.625, 0.25, 0.625, 0.0, 0.625, 0.0, 0.625, 0.25, 0.625, 0.75, 0.625, 0.5, 0.625, 0.5, 0.625, 0.75, 0.625, 0.5, 0.625, 0.25, 0.625, 0.25, 0.625, 0.5, 0.625, 1.0, 0.625, 0.75, 0.625, 0.75, 0.625, 1.0, 0.625, 0.5, 0.625, 0.75, 0.625, 0.75, 0.625, 0.5, 0.625, 1.0, 0.625, 0.75, 0.625, 0.75, 0.625, 1.0, 0.875, 0.5, 0.625, 0.5, 0.625, 0.5, 0.875, 0.5, 0.875, 0.75, 0.875, 0.5, 0.875, 0.5, 0.875, 0.75, 0.4084, 0.9457, 0.5916, 0.9549, 0.625, 1.0, 0.375, 1.0, 0.5916, 0.7951, 0.4084, 0.8043, 0.375, 0.75, 0.625, 0.75, 0.4084, 0.8043, 0.4084, 0.9457, 0.375, 1.0, 0.375, 0.75, 0.5916, 0.9549, 0.5916, 0.7951, 0.625, 0.75, 0.625, 1.0, 0.592, 0.5445, 0.408, 0.5537, 0.375, 0.5, 0.625, 0.5, 0.408, 0.5537, 0.408, 0.6963, 0.375, 0.75, 0.375, 0.5, 0.592, 0.7055, 0.592, 0.5445, 0.625, 0.5, 0.625, 0.75, 0.408, 0.6963, 0.592, 0.7055, 0.625, 0.75, 0.375, 0.75, 0.5952, 0.2901, 0.4048, 0.2986, 0.375, 0.25, 0.625, 0.25, 0.4048, 0.2986, 0.4048, 0.4514, 0.375, 0.5, 0.375, 0.25, 0.5952, 0.4599, 0.5952, 0.2901, 0.625, 0.25, 0.625, 0.5, 0.4048, 0.4514, 0.5952, 0.4599, 0.625, 0.5, 0.375, 0.5, 0.3923, 0.02845, 0.3923, 0.2215, 0.375, 0.25, 0.375, 0.0, 0.6077, 0.02317, 0.3923, 0.02845, 0.375, 0.0, 0.625, 0.0, 0.6077, 0.2268, 0.6077, 0.02317, 0.625, 0.0, 0.625, 0.25, 0.3923, 0.2215, 0.6077, 0.2268, 0.625, 0.25, 0.375, 0.25, 0.408, 0.5537, 0.592, 0.5445, 0.592, 0.5445, 0.408, 0.5537, 0.6077, 0.02317, 0.6077, 0.2268, 0.6077, 0.2268, 0.6077, 0.02317, 0.4048, 0.2986, 0.5952, 0.2901, 0.5952, 0.2901, 0.4048, 0.2986, 0.3923, 0.02845, 0.6077, 0.02317, 0.6077, 0.02317, 0.3923, 0.02845, 0.5952, 0.2901, 0.5952, 0.4599, 0.5952, 0.4599, 0.5952, 0.2901, 0.4084, 0.8043, 0.5916, 0.7951, 0.5916, 0.7951, 0.4084, 0.8043, 0.6077, 0.2268, 0.3923, 0.2215, 0.3923, 0.2215, 0.6077, 0.2268, 0.592, 0.5445, 0.592, 0.7055, 0.592, 0.7055, 0.592, 0.5445, 0.5952, 0.4599, 0.4048, 0.4514, 0.4048, 0.4514, 0.5952, 0.4599, 0.5916, 0.7951, 0.5916, 0.9549, 0.5916, 0.9549, 0.5916, 0.7951, 0.3923, 0.2215, 0.3923, 0.02845, 0.3923, 0.02845, 0.3923, 0.2215, 0.592, 0.7055, 0.408, 0.6963, 0.408, 0.6963, 0.592, 0.7055, 0.4048, 0.4514, 0.4048, 0.2986, 0.4048, 0.2986, 0.4048, 0.4514, 0.5916, 0.9549, 0.4084, 0.9457, 0.4084, 0.9457, 0.5916, 0.9549, 0.408, 0.6963, 0.408, 0.5537, 0.408, 0.5537, 0.408, 0.6963, 0.4084, 0.9457, 0.4084, 0.8043, 0.4084, 0.8043, 0.4084, 0.9457, 0.8195, 0.5558, 0.8188, 0.6942, 0.8188, 0.6942, 0.8195, 0.5558, 0.8195, 0.5558, 0.6805, 0.5558, 0.625, 0.5, 0.875, 0.5, 0.6805, 0.5558, 0.6812, 0.6942, 0.625, 0.75, 0.625, 0.5, 0.8188, 0.6942, 0.8195, 0.5558, 0.875, 0.5, 0.875, 0.75, 0.6812, 0.6942, 0.8188, 0.6942, 0.875, 0.75, 0.625, 0.75, 0.6805, 0.5558, 0.8195, 0.5558, 0.8195, 0.5558, 0.6805, 0.5558, 0.8188, 0.6942, 0.6812, 0.6942, 0.6812, 0.6942, 0.8188, 0.6942, 0.6812, 0.6942, 0.6805, 0.5558, 0.6805, 0.5558, 0.6812, 0.6942, 0.6805, 0.5558, 0.8195, 0.5558, 0.8188, 0.6942, 0.6812, 0.6942, 0.6, 0.5, 0.6, 0.6667, 0.7, 0.6667, 0.7, 0.5, 0.6, 0.6667, 0.6, 0.8333, 0.7, 0.8333, 0.7, 0.6667, 0.6, 0.8333, 0.6, 1.0, 0.7, 1.0, 0.7, 0.8333, 0.6, -1.11e-16, 0.6, 0.1667, 0.7, 0.1667, 0.7, -1.11e-16, 0.6, 0.1667, 0.6, 0.3333, 0.7, 0.3333, 0.7, 0.1667, 0.6, 0.3333, 0.6, 0.5, 0.7, 0.5, 0.7, 0.3333, 0.7, 0.5, 0.7, 0.6667, 0.8, 0.6667, 0.8, 0.5, 0.7, 0.6667, 0.7, 0.8333, 0.8, 0.8333, 0.8, 0.6667, 0.7, 0.8333, 0.7, 1.0, 0.8, 1.0, 0.8, 0.8333, 0.7, -1.11e-16, 0.7, 0.1667, 0.8, 0.1667, 0.8, -1.11e-16, 0.7, 0.1667, 0.7, 0.3333, 0.8, 0.3333, 0.8, 0.1667, 0.7, 0.3333, 0.7, 0.5, 0.8, 0.5, 0.8, 0.3333, 0.8, 0.5, 0.8, 0.6667, 0.9, 0.6667, 0.9, 0.5, 0.8, 0.6667, 0.8, 0.8333, 0.9, 0.8333, 0.9, 0.6667, 0.8, 0.8333, 0.8, 1.0, 0.9, 1.0, 0.9, 0.8333, 0.8, -1.11e-16, 0.8, 0.1667, 0.9, 0.1667, 0.9, -1.11e-16, 0.8, 0.1667, 0.8, 0.3333, 0.9, 0.3333, 0.9, 0.1667, 0.8, 0.3333, 0.8, 0.5, 0.9, 0.5, 0.9, 0.3333, 0.9, 0.5, 0.9, 0.6667, 1.0, 0.6667, 1.0, 0.5, 0.9, 0.6667, 0.9, 0.8333, 1.0, 0.8333, 1.0, 0.6667, 0.9, 0.8333, 0.9, 1.0, 1.0, 1.0, 1.0, 0.8333, 0.9, -1.11e-16, 0.9, 0.1667, 1.0, 0.1667, 1.0, -1.11e-16, 0.9, 0.1667, 0.9, 0.3333, 1.0, 0.3333, 1.0, 0.1667, 0.9, 0.3333, 0.9, 0.5, 1.0, 0.5, 1.0, 0.3333, -1.11e-16, 0.5, -1.11e-16, 0.6667, 0.1, 0.6667, 0.1, 0.5, -1.11e-16, 0.6667, -1.11e-16, 0.8333, 0.1, 0.8333, 0.1, 0.6667, -1.11e-16, 0.8333, -1.11e-16, 1.0, 0.1, 1.0, 0.1, 0.8333, -1.11e-16, -1.11e-16, -1.11e-16, 0.1667, 0.1, 0.1667, 0.1, -1.11e-16, -1.11e-16, 0.1667, -1.11e-16, 0.3333, 0.1, 0.3333, 0.1, 0.1667, -1.11e-16, 0.3333, -1.11e-16, 0.5, 0.1, 0.5, 0.1, 0.3333, 0.1, 0.5, 0.1, 0.6667, 0.2, 0.6667, 0.2, 0.5, 0.1, 0.6667, 0.1, 0.8333, 0.2, 0.8333, 0.2, 0.6667, 0.1, 0.8333, 0.1, 1.0, 0.2, 1.0, 0.2, 0.8333, 0.1, -1.11e-16, 0.1, 0.1667, 0.2, 0.1667, 0.2, -1.11e-16, 0.1, 0.1667, 0.1, 0.3333, 0.2, 0.3333, 0.2, 0.1667, 0.1, 0.3333, 0.1, 0.5, 0.2, 0.5, 0.2, 0.3333, 0.2, 0.5, 0.2, 0.6667, 0.3, 0.6667, 0.3, 0.5, 0.2, 0.6667, 0.2, 0.8333, 0.3, 0.8333, 0.3, 0.6667, 0.2, 0.8333, 0.2, 1.0, 0.3, 1.0, 0.3, 0.8333, 0.2, -1.11e-16, 0.2, 0.1667, 0.3, 0.1667, 0.3, -1.11e-16, 0.2, 0.1667, 0.2, 0.3333, 0.3, 0.3333, 0.3, 0.1667, 0.2, 0.3333, 0.2, 0.5, 0.3, 0.5, 0.3, 0.3333, 0.3, 0.5, 0.3, 0.6667, 0.4, 0.6667, 0.4, 0.5, 0.3, 0.6667, 0.3, 0.8333, 0.4, 0.8333, 0.4, 0.6667, 0.3, 0.8333, 0.3, 1.0, 0.4, 1.0, 0.4, 0.8333, 0.3, -1.11e-16, 0.3, 0.1667, 0.4, 0.1667, 0.4, -1.11e-16, 0.3, 0.1667, 0.3, 0.3333, 0.4, 0.3333, 0.4, 0.1667, 0.3, 0.3333, 0.3, 0.5, 0.4, 0.5, 0.4, 0.3333, 0.4, 0.5, 0.4, 0.6667, 0.5, 0.6667, 0.5, 0.5, 0.4, 0.6667, 0.4, 0.8333, 0.5, 0.8333, 0.5, 0.6667, 0.4, 0.8333, 0.4, 1.0, 0.5, 1.0, 0.5, 0.8333, 0.4, -1.11e-16, 0.4, 0.1667, 0.5, 0.1667, 0.5, -1.11e-16, 0.4, 0.1667, 0.4, 0.3333, 0.5, 0.3333, 0.5, 0.1667, 0.4, 0.3333, 0.4, 0.5, 0.5, 0.5, 0.5, 0.3333, 0.5, 0.5, 0.5, 0.6667, 0.6, 0.6667, 0.6, 0.5, 0.5, 0.6667, 0.5, 0.8333, 0.6, 0.8333, 0.6, 0.6667, 0.5, 0.8333, 0.5, 1.0, 0.6, 1.0, 0.6, 0.8333, 0.5, -1.11e-16, 0.5, 0.1667, 0.6, 0.1667, 0.6, -1.11e-16, 0.5, 0.1667, 0.5, 0.3333, 0.6, 0.3333, 0.6, 0.1667, 0.5, 0.3333, 0.5, 0.5, 0.6, 0.5, 0.6, 0.3333, 0.625, 0.25, 0.625, 0.25, 0.625, 0.25, 0.625, 0.25, 0.625, 0.25, 0.625, 0.25, 0.625, 0.25, 0.625, 0.25, 0.625, 0.25, 0.625, 0.25, 0.625, 0.25, 0.625, 0.25, 0.625, 0.25, 0.625, 0.25, 0.625, 0.25, 0.625, 0.25, 0.625, 0.5, 0.625, 0.25, 0.625, 0.25, 0.625, 0.5, 0.625, 1.0, 0.625, 0.75, 0.625, 0.75, 0.625, 1.0, 0.625, 0.25, 0.625, 0.5, 0.625, 0.5, 0.625, 0.25, 0.625, 0.25, 0.625, 0.0, 0.625, 0.0, 0.625, 0.25, 0.625, 0.0, 0.625, 0.25, 0.625, 0.25, 0.625, 0.0, 0.625, 0.25, 0.625, 0.0, 0.625, 0.0, 0.625, 0.25, 0.625, 0.0, 0.625, 0.0, 0.625, 0.0, 0.625, 0.0, 0.625, 0.25, 0.625, 0.25, 0.625, 0.25, 0.625, 0.25, 0.625, 0.0, 0.625, 0.0, 0.625, 0.0, 0.625, 0.0, 0.625, 0.0, 0.625, 0.0, 0.625, 0.0, 0.625, 0.0, 0.625, 1.0, 0.625, 1.0, 0.625, 1.0, 0.625, 1.0, 0.625, 0.25, 0.625, 0.25, 0.625, 0.25, 0.625, 0.25, 0.625, 0.25, 0.625, 0.25, 0.625, 0.25, 0.625, 0.25, 0.625, 0.25, 0.625, 0.25, 0.625, 0.25, 0.625, 0.25, 0.625, 0.25, 0.625, 0.25, 0.625, 0.25, 0.625, 0.25, 0.625, 0.25, 0.625, 0.25, 0.625, 0.25, 0.625, 0.25, 0.625, 0.25, 0.625, 0.25, 0.625, 0.25, 0.625, 0.25, 0.625, 0.25, 0.625, 0.25, 0.0, 0.0, 0.0, 0.0, 0.0, 0.0, 0.3125, 0.375, 0.625, 0.5, 0.625, 0.5, 0.625, 0.75, 0.3125, 0.375, 0.0, 0.0, 0.0, 0.0, 0.0, 0.0, 0.0, 0.0, 0.625, 0.75, 0.625, 0.5, 0.625, 0.5, 0.0, 0.0, 0.625, 0.0, 0.625, 0.0, 0.625, 0.0, 0.625, 0.0, 0.625, 1.0, 0.625, 1.0, 0.625, 1.0, 0.625, 1.0, 0.625, 1.0, 0.625, 1.0, 0.625, 1.0, 0.625, 1.0, 0.625, 0.0, 0.625, 0.0, 0.625, 0.0, 0.625, 0.0, 0.0, 0.0, 0.0, 0.0, 0.0, 0.0, 0.0, 0.0, 0.0, 0.0, 0.625, 0.0, 0.625, 0.0, 0.625, 0.0, 0.625, 0.0, 0.625, 0.0, 0.625, 0.0, 0.625, 0.0, 0.625, 0.0, 0.625, 1.0, 0.625, 1.0, 0.625, 1.0, 0.625, 1.0, 0.0, 0.0, 0.0, 0.0, 0.0, 0.0, 0.0, 0.0, 0.625, 0.0, 0.625, 0.0, 0.625, 0.0, 0.625, 0.0, 0.0, 0.0, 0.0, 0.0, 0.0, 0.0, 0.0, 0.0, 0.0, 0.0, 0.0, 0.0, 0.0, 0.0, 0.0, 0.0, 0.625, 0.0, 0.625, 0.0, 0.625, 0.0, 0.625, 0.0, 0.0, 0.0, 0.0, 0.0, 0.0, 0.0, 0.0, 0.0, 0.0, 0.0, 0.625, 0.0, 0.625, 0.0, 0.625, 0.0, 0.625, 1.0, 0.625, 0.0, 0.625, 0.7461, 0.625, 1.0, 0.625, 1.0, 0.625, 1.0, 0.625, 1.0, 0.625, 1.0, 0.625, 1.0, 0.0, 0.0, 0.0, 0.0, 0.0, 0.0, 0.0, 0.0, 0.625, 0.0, 0.625, 0.0, 0.625, 0.0, 0.625, 0.0, 0.625, 0.0, 0.625, 0.0, 0.625, 0.0, 0.625, 0.0, 0.625, 0.0, 0.625, 0.0, 0.625, 0.0, 0.625, 0.0, 0.246, 0.7231, 0.2459, 0.7409, 0.375, 0.7449, 0.375, 0.6721, 0.1946, 0.6756, 0.2333, 0.7244, 0.2331, 0.7405, 0.2459, 0.7409, 0.246, 0.7231, 0.1946, 0.6756, 0.1739, 0.676, 0.625, 0.7449, 0.7445, 0.7293, 0.8163, 0.6753, 0.8145, 0.6626, 0.625, 0.6721, 0.8319, 0.6717, 0.8307, 0.6618, 0.8145, 0.6626, 0.8163, 0.6753, 0.7445, 0.7293, 0.7545, 0.728, 0.625, 0.1327, 0.625, 0.07668, 0.4927, 0.08838, 0.4819, 0.08934, 0.4835, 0.1227, 0.4952, 0.1235, 0.7871, 0.6311, 0.7643, 0.6347, 0.7672, 0.6756, 0.7906, 0.6751, 0.875, 0.6733, 0.875, 0.6173, 0.2931, 0.6681, 0.2931, 0.5819, 0.375, 0.5, 0.375, 0.75, 0.2069, 0.5819, 0.2069, 0.6681, 0.125, 0.75, 0.125, 0.5, 0.2931, 0.5819, 0.2069, 0.5819, 0.125, 0.5, 0.375, 0.5, 0.2069, 0.6681, 0.2931, 0.6681, 0.375, 0.75, 0.125, 0.75, 0.2069, 0.6681, 0.2069, 0.5819, 0.2069, 0.6681, 0.2069, 0.5819, 0.2931, 0.5819, 0.2069, 0.5819, 0.2931, 0.5819, 0.2931, 0.6681, 0.2931, 0.5819, 0.625, 0.5, 0.625, 0.5, 0.3125, 0.375, 0.0, 0.0, 0.0, 0.0, 0.0, 0.0, 0.3125, 0.375, 0.625, 0.75, 0.625, 0.25, 0.625, 0.0, 0.625, 0.0, 0.625, 0.25, 0.625, 0.5, 0.625, 0.25, 0.625, 0.25, 0.625, 0.5, 0.625, 0.5, 0.625, 0.25, 0.625, 0.25, 0.625, 0.5, 0.625, 0.5, 0.625, 0.25, 0.625, 0.25, 0.625, 0.5, 0.625, 0.75, 0.625, 0.75, 0.625, 0.5, 0.625, 0.5, 0.625, 1.0, 0.625, 0.25, 0.625, 0.25, 0.625, 1.0, 0.3776, 0.09038, 0.375, 0.09016, 0.375, 0.25, 0.4733, 0.25, 0.375, 0.25, 0.375, 0.5, 0.5366, 0.3384, 0.4733, 0.25, 0.375, 0.5976, 0.375, 0.5, 0.125, 0.5, 0.125, 0.6598, 0.625, 0.5, 0.625, 0.5976, 0.7455, 0.6176, 0.7866, 0.5, 0.5836, 0.0, 0.375, 0.0, 0.375, 0.25, 0.4015, 0.25, 0.375, 0.25, 0.375, 0.2993, 0.4015, 0.25, 0.375, 0.2993, 0.375, 0.25, 0.375, 0.25, 0.375, 0.2993, 0.7855, 0.75, 0.6362, 0.6552, 0.6399, 0.75, 0.375, 0.25, 0.625, 0.25, 0.625, 0.08757, 0.375, 0.06696, 0.4905, 0.3845, 0.625, 0.25, 0.375, 0.25, 0.375, 0.4153, 0.2903, 0.5, 0.125, 0.5, 0.125, 0.683, 0.2862, 0.6429, 0.7461, 0.641, 0.875, 0.6624, 0.875, 0.5, 0.7405, 0.5, 0.625, 0.1191, 0.625, 0.08162, 0.625, 0.25, 0.625, 0.25, 0.625, 0.25, 0.625, 0.1952, 0.625, 0.2494, 0.625, 0.25, 0.625, 0.25, 0.625, 0.1191, 0.625, 0.25, 0.625, 0.1952, 0.625, 0.1952, 0.625, 0.2494, 0.625, 0.1191, 0.625, 0.0, 0.625, 0.05875, 0.625, 0.08105, 0.625, 0.4324, 0.625, 0.3967, 0.625, 0.5, 0.625, 0.5, 0.625, 0.25, 0.625, 0.3946, 0.625, 0.25, 0.625, 0.3224, 0.625, 0.3946, 0.625, 0.75, 0.625, 0.5, 0.625, 0.5, 0.625, 0.75, 0.625, 0.6915, 0.625, 0.75, 0.625, 0.75, 0.625, 0.75, 0.625, 0.75, 0.625, 0.7183, 0.625, 0.75, 0.625, 0.7183, 0.625, 0.6956, 0.625, 0.679, 0.625, 0.6915, 0.625, 0.75, 0.625, 0.5, 0.625, 0.75, 0.625, 0.6956, 0.625, 0.679, 0.625, 0.75, 0.625, 0.5, 0.625, 0.9627, 0.625, 1.0, 0.625, 1.0, 0.625, 1.0, 0.625, 0.75, 0.625, 0.9627, 0.625, 0.75, 0.625, 0.8223, 0.625, 0.8504, 0.625, 0.8504, 0.625, 0.9627, 0.625, 0.9627, 0.625, 0.8504, 0.625, 0.8505, 0.625, 0.8257, 0.625, 1.0, 0.625, 0.9627, 0.625, 0.8504, 0.625, 0.9632, 0.625, 0.8504, 0.625, 0.8505, 0.625, 0.9632, 0.625, 1.0, 0.625, 1.0, 0.625, 0.9632, 0.625, 0.0, 0.625, 0.0, 0.625, 0.0, 0.625, 0.0, 0.625, 0.0, 0.625, 0.0, 0.625, 0.08105, 0.625, 0.1191, 0.625, 0.2494, 0.625, 0.25, 0.625, 0.25, 0.625, 0.0, 0.625, 0.0, 0.625, 0.25, 0.625, 0.25, 0.625, 0.25, 0.625, 0.25, 0.625, 0.25, 0.625, 0.0, 0.625, 0.25, 0.625, 0.25, 0.625, 0.0, 0.625, 0.0, 0.625, 0.0, 0.625, 0.0, 0.625, 0.0, 0.625, 0.0, 0.625, 0.0, 0.625, 0.0, 0.625, 0.0, 0.625, 0.0, 0.625, 0.0, 0.625, 0.0, 0.625, 0.0, 0.625, 0.0, 0.625, 0.0, 0.625, 0.0, 0.625, 0.0, 0.625, 0.0, 0.625, 0.0, 0.625, 0.0, 0.625, 0.0, 0.625, 0.0, 0.625, 0.0, 0.625, 0.0, 0.625, 0.0, 0.625, 0.0, 0.625, 0.0, 0.625, 0.0, 0.625, 0.0, 0.625, 0.0, 0.625, 0.0, 0.625, 0.25, 0.625, 0.25, 0.625, 0.25, 0.625, 0.25, 0.625, 0.25, 0.625, 0.25, 0.625, 0.25, 0.625, 0.25, 0.625, 0.25, 0.625, 0.25, 0.625, 0.25, 0.625, 0.25, 0.625, 0.0, 0.625, 0.0, 0.625, 0.0, 0.625, 0.0, 0.375, 0.6813, 0.125, 0.6948, 0.125, 0.6948, 0.375, 0.6813, 0.625, 0.25, 0.625, 0.25, 0.625, 0.25, 0.625, 0.25, 0.625, 0.25, 0.625, 0.25, 0.625, 0.25, 0.625, 0.25, 0.625, 0.0, 0.625, 0.25, 0.625, 0.25, 0.625, 0.0, 0.625, 0.25, 0.625, 0.25, 0.625, 0.25, 0.625, 0.25, 0.625, 0.25, 0.625, 0.25, 0.625, 0.25, 0.625, 0.25, 0.4819, 0.08934, 0.4927, 0.08838, 0.4927, 0.08838, 0.4819, 0.08934, 0.625, 0.0, 0.625, 0.0, 0.625, 0.0, 0.625, 0.0, 0.625, 0.25, 0.625, 0.25, 0.625, 0.25, 0.625, 0.25, 0.4927, 0.08838, 0.625, 0.07668, 0.625, 0.07668, 0.4927, 0.08838, 0.625, 0.25, 0.625, 0.25, 0.625, 0.25, 0.625, 0.25, 0.625, 0.25, 0.625, 0.25, 0.625, 0.25, 0.625, 0.25, 0.625, 0.25, 0.625, 0.25, 0.625, 0.25, 0.625, 0.25, 0.625, 0.25, 0.625, 0.25, 0.625, 0.25, 0.625, 0.25, 0.625, 0.25, 0.625, 0.0, 0.625, 0.0, 0.625, 0.0, 0.625, 0.0, 0.875, 0.6733, 0.7906, 0.6751, 0.7906, 0.6751, 0.875, 0.6733, 0.375, 0.0552, 0.375, 0.1966, 0.5615, 0.2142, 0.5742, 0.1217, 0.6004, 0.08575, 0.125, 0.5534, 0.125, 0.6948, 0.375, 0.6813, 0.375, 0.5371, 0.625, 0.5371, 0.625, 0.6813, 0.834, 0.6643, 0.7968, 0.6337, 0.7752, 0.5327, 0.375, 0.5689, 0.2143, 0.5576, 0.2106, 0.6953, 0.375, 0.7068, 0.625, 0.5689, 0.625, 0.7068, 0.7793, 0.7083, 0.776, 0.5704, 0.625, 0.0, 0.625, 0.0, 0.625, 0.0, 0.625, 0.0, 0.625, 0.0, 0.625, 0.0, 0.625, 0.0, 0.625, 0.0, 0.625, 0.25, 0.625, 0.25, 0.625, 0.25, 0.625, 0.25, 0.625, 0.0, 0.625, 0.0, 0.625, 0.0, 0.625, 0.0, 0.625, 0.4324, 0.625, 0.5, 0.625, 0.5, 0.625, 0.4324, 0.625, 0.5, 0.625, 0.5, 0.625, 0.4324, 0.625, 0.5, 0.625, 0.4324, 0.625, 0.4324, 0.625, 0.5, 0.625, 0.4324, 0.625, 0.5, 0.625, 0.3946, 0.625, 0.4324, 0.625, 0.5, 0.625, 0.5, 0.625, 0.4324, 0.4733, 0.25, 0.5366, 0.3384, 0.5366, 0.3384, 0.4733, 0.25, 0.625, 0.75, 0.625, 0.8504, 0.625, 0.9627, 0.625, 0.75, 0.625, 0.8504, 0.625, 0.8504, 0.625, 0.75, 0.625, 0.9627, 0.625, 0.75, 0.625, 0.75, 0.625, 0.9627, 0.625, 0.25, 0.625, 0.0, 0.625, 0.0, 0.625, 0.25, 0.625, 0.0, 0.625, 0.0, 0.625, 0.0, 0.625, 0.25, 0.625, 0.25, 0.625, 0.25, 0.625, 0.25, 0.625, 0.25, 0.625, 0.25, 0.625, 0.25, 0.625, 0.25, 0.625, 0.25, 0.625, 0.25, 0.625, 0.25, 0.625, 0.25, 0.625, 0.25, 0.625, 0.25, 0.625, 0.25, 0.625, 0.25, 0.625, 0.25, 0.625, 0.25, 0.625, 0.25, 0.625, 0.25, 0.625, 0.25, 0.625, 0.25, 0.625, 0.25, 0.625, 0.25, 0.625, 0.25, 0.625, 0.25, 0.625, 0.25, 0.625, 0.25, 0.625, 0.25, 0.625, 0.25, 0.625, 0.25, 0.625, 0.25, 0.625, 0.25, 0.625, 0.0, 0.625, 0.0, 0.625, 0.0, 0.625, 0.0, 0.625, 0.25, 0.625, 0.25, 0.625, 0.25, 0.625, 0.25, 0.375, 0.0552, 0.6004, 0.08575, 0.6004, 0.08575, 0.375, 0.0552, 0.625, 0.25, 0.625, 0.25, 0.625, 0.25, 0.625, 0.25, 0.625, 0.25, 0.625, 0.25, 0.625, 0.25, 0.625, 0.25, 0.625, 0.0, 0.625, 0.0, 0.625, 0.0, 0.625, 0.0, 0.625, 0.25, 0.625, 0.25, 0.625, 0.25, 0.625, 0.25, 0.834, 0.6643, 0.625, 0.6813, 0.625, 0.6813, 0.834, 0.6643, 0.625, 0.0, 0.625, 0.0, 0.625, 0.0, 0.625, 0.0, 0.625, 0.25, 0.625, 0.0, 0.625, 0.0, 0.625, 0.25, 0.625, 0.25, 0.625, 0.25, 0.625, 0.25, 0.625, 0.25, 0.7906, 0.6751, 0.7672, 0.6756, 0.7672, 0.6756, 0.7906, 0.6751, 0.1743, 0.5, 0.3672, 0.6424, 0.3641, 0.75, 0.125, 0.75, 0.125, 0.5, 0.375, 0.25, 0.375, 0.0, 0.375, 0.0, 0.375, 0.25, 0.625, 0.8504, 0.625, 0.8223, 0.625, 0.8223, 0.625, 0.8504, 0.625, 0.75, 0.625, 0.6915, 0.625, 0.6915, 0.625, 0.75, 0.625, 0.75, 0.625, 1.0, 0.625, 1.0, 0.625, 1.0, 0.625, 0.75, 0.625, 0.75, 0.625, 0.5, 0.625, 0.6729, 1.0, 0.5, 1.0, 1.0, 0.875, 1.0, 0.875, 0.5, 0.875, 0.5, 0.875, 1.0, 0.75, 1.0, 0.75, 0.5, 0.75, 0.5, 0.75, 1.0, 0.625, 1.0, 0.625, 0.5, 0.625, 0.5, 0.625, 1.0, 0.5, 1.0, 0.5, 0.5, 0.5, 0.5, 0.5, 1.0, 0.375, 1.0, 0.375, 0.5, 0.375, 0.5, 0.375, 1.0, 0.25, 1.0, 0.25, 0.5, 0.4197, 0.4197, 0.25, 0.49, 0.08029, 0.4197, 0.01, 0.25, 0.08029, 0.08029, 0.25, 0.01, 0.4197, 0.08029, 0.49, 0.25, 0.25, 0.5, 0.25, 1.0, 0.125, 1.0, 0.125, 0.5, 0.125, 0.5, 0.125, 1.0, 0.0, 1.0, 0.0, 0.5, 0.75, 0.49, 0.9197, 0.4197, 0.99, 0.25, 0.9197, 0.08029, 0.75, 0.01, 0.5803, 0.08029, 0.51, 0.25, 0.5803, 0.4197, 1.0, 0.5, 1.0, 1.0, 0.875, 1.0, 0.875, 0.5, 0.875, 0.5, 0.875, 1.0, 0.75, 1.0, 0.75, 0.5, 0.75, 0.5, 0.75, 1.0, 0.625, 1.0, 0.625, 0.5, 0.625, 0.5, 0.625, 1.0, 0.5, 1.0, 0.5, 0.5, 0.5, 0.5, 0.5, 1.0, 0.375, 1.0, 0.375, 0.5, 0.375, 0.5, 0.375, 1.0, 0.25, 1.0, 0.25, 0.5, 0.4197, 0.4197, 0.25, 0.49, 0.08029, 0.4197, 0.01, 0.25, 0.08029, 0.08029, 0.25, 0.01, 0.4197, 0.08029, 0.49, 0.25, 0.25, 0.5, 0.25, 1.0, 0.125, 1.0, 0.125, 0.5, 0.125, 0.5, 0.125, 1.0, 0.0, 1.0, 0.0, 0.5, 0.75, 0.49, 0.9197, 0.4197, 0.99, 0.25, 0.9197, 0.08029, 0.75, 0.01, 0.5803, 0.08029, 0.51, 0.25, 0.5803, 0.4197, 1.0, 0.5, 1.0, 1.0, 0.875, 1.0, 0.875, 0.5, 0.875, 0.5, 0.875, 1.0, 0.75, 1.0, 0.75, 0.5, 0.75, 0.5, 0.75, 1.0, 0.625, 1.0, 0.625, 0.5, 0.625, 0.5, 0.625, 1.0, 0.5, 1.0, 0.5, 0.5, 0.5, 0.5, 0.5, 1.0, 0.375, 1.0, 0.375, 0.5, 0.375, 0.5, 0.375, 1.0, 0.25, 1.0, 0.25, 0.5, 0.4197, 0.4197, 0.25, 0.49, 0.08029, 0.4197, 0.01, 0.25, 0.08029, 0.08029, 0.25, 0.01, 0.4197, 0.08029, 0.49, 0.25, 0.25, 0.5, 0.25, 1.0, 0.125, 1.0, 0.125, 0.5, 0.125, 0.5, 0.125, 1.0, 0.0, 1.0, 0.0, 0.5, 0.75, 0.49, 0.9197, 0.4197, 0.99, 0.25, 0.9197, 0.08029, 0.75, 0.01, 0.5803, 0.08029, 0.51, 0.25, 0.5803, 0.4197, 1.0, 0.5, 1.0, 1.0, 0.875, 1.0, 0.875, 0.5, 0.875, 0.5, 0.875, 1.0, 0.75, 1.0, 0.75, 0.5, 0.75, 0.5, 0.75, 1.0, 0.625, 1.0, 0.625, 0.5, 0.625, 0.5, 0.625, 1.0, 0.5, 1.0, 0.5, 0.5, 0.5, 0.5, 0.5, 1.0, 0.375, 1.0, 0.375, 0.5, 0.375, 0.5, 0.375, 1.0, 0.25, 1.0, 0.25, 0.5, 0.4197, 0.4197, 0.25, 0.49, 0.08029, 0.4197, 0.01, 0.25, 0.08029, 0.08029, 0.25, 0.01, 0.4197, 0.08029, 0.49, 0.25, 0.25, 0.5, 0.25, 1.0, 0.125, 1.0, 0.125, 0.5, 0.125, 0.5, 0.125, 1.0, 0.0, 1.0, 0.0, 0.5, 0.8146, 0.3146, 0.8414, 0.25, 0.8414, 0.25, 0.8146, 0.3146, 0.8146, 0.3146, 0.75, 0.3414, 0.75, 0.49, 0.9197, 0.4197, 0.8414, 0.25, 0.8146, 0.3146, 0.9197, 0.4197, 0.99, 0.25, 0.8146, 0.1854, 0.8414, 0.25, 0.99, 0.25, 0.9197, 0.08029, 0.75, 0.1586, 0.8146, 0.1854, 0.9197, 0.08029, 0.75, 0.01, 0.6854, 0.1854, 0.75, 0.1586, 0.75, 0.01, 0.5803, 0.08029, 0.6586, 0.25, 0.6854, 0.1854, 0.5803, 0.08029, 0.51, 0.25, 0.6854, 0.3146, 0.6586, 0.25, 0.51, 0.25, 0.5803, 0.4197, 0.75, 0.3414, 0.6854, 0.3146, 0.5803, 0.4197, 0.75, 0.49, 0.75, 0.3414, 0.8146, 0.3146, 0.8414, 0.25, 0.8146, 0.1854, 0.75, 0.1586, 0.6854, 0.1854, 0.6586, 0.25, 0.6854, 0.3146, 0.6586, 0.25, 0.6854, 0.3146, 0.6854, 0.3146, 0.6586, 0.25, 0.75, 0.1586, 0.6854, 0.1854, 0.6854, 0.1854, 0.75, 0.1586, 0.8414, 0.25, 0.8146, 0.1854, 0.8146, 0.1854, 0.8414, 0.25, 0.75, 0.3414, 0.8146, 0.3146, 0.8146, 0.3146, 0.75, 0.3414, 0.6854, 0.3146, 0.75, 0.3414, 0.75, 0.3414, 0.6854, 0.3146, 0.6854, 0.1854, 0.6586, 0.25, 0.6586, 0.25, 0.6854, 0.1854, 0.8146, 0.1854, 0.75, 0.1586, 0.75, 0.1586, 0.8146, 0.1854, 1.0, 0.5, 1.0, 1.0, 0.875, 1.0, 0.875, 0.5, 0.875, 0.5, 0.875, 1.0, 0.75, 1.0, 0.75, 0.5, 0.75, 0.5, 0.75, 1.0, 0.625, 1.0, 0.625, 0.5, 0.625, 0.5, 0.625, 1.0, 0.5, 1.0, 0.5, 0.5, 0.5, 0.5, 0.5, 1.0, 0.375, 1.0, 0.375, 0.5, 0.375, 0.5, 0.375, 1.0, 0.25, 1.0, 0.25, 0.5, 0.4197, 0.4197, 0.25, 0.49, 0.08029, 0.4197, 0.01, 0.25, 0.08029, 0.08029, 0.25, 0.01, 0.4197, 0.08029, 0.49, 0.25, 0.25, 0.5, 0.25, 1.0, 0.125, 1.0, 0.125, 0.5, 0.125, 0.5, 0.125, 1.0, 0.0, 1.0, 0.0, 0.5, 0.75, 0.49, 0.9197, 0.4197, 0.99, 0.25, 0.9197, 0.08029, 0.75, 0.01, 0.5803, 0.08029, 0.51, 0.25, 0.5803, 0.4197, 1.0, 0.5, 1.0, 1.0, 0.875, 1.0, 0.875, 0.5, 0.875, 0.5, 0.875, 1.0, 0.75, 1.0, 0.75, 0.5, 0.75, 0.5, 0.75, 1.0, 0.625, 1.0, 0.625, 0.5, 0.625, 0.5, 0.625, 1.0, 0.5, 1.0, 0.5, 0.5, 0.5, 0.5, 0.5, 1.0, 0.375, 1.0, 0.375, 0.5, 0.375, 0.5, 0.375, 1.0, 0.25, 1.0, 0.25, 0.5, 0.4197, 0.4197, 0.25, 0.49, 0.08029, 0.4197, 0.01, 0.25, 0.08029, 0.08029, 0.25, 0.01, 0.4197, 0.08029, 0.49, 0.25, 0.25, 0.5, 0.25, 1.0, 0.125, 1.0, 0.125, 0.5, 0.125, 0.5, 0.125, 1.0, 0.0, 1.0, 0.0, 0.5, 0.75, 0.49, 0.9197, 0.4197, 0.99, 0.25, 0.9197, 0.08029, 0.75, 0.01, 0.5803, 0.08029, 0.51, 0.25, 0.5803, 0.4197, 1.0, 0.5, 1.0, 1.0, 0.875, 1.0, 0.875, 0.5, 0.75, 0.5, 0.75, 1.0, 0.625, 1.0, 0.625, 0.5, 0.625, 0.5, 0.625, 1.0, 0.5, 1.0, 0.5, 0.5, 0.75, 0.49, 0.9197, 0.4197, 0.99, 0.25, 0.9197, 0.08029, 0.75, 0.01, 0.5803, 0.08029, 0.51, 0.25, 0.5803, 0.4197, 1.0, 0.5, 1.0, 1.0, 0.875, 1.0, 0.875, 0.5, 0.875, 0.5, 0.875, 1.0, 0.75, 1.0, 0.75, 0.5, 0.75, 0.5, 0.75, 1.0, 0.625, 1.0, 0.625, 0.5, 0.625, 0.5, 0.625, 1.0, 0.5, 1.0, 0.5, 0.5, 0.5, 0.5, 0.5, 1.0, 0.375, 1.0, 0.375, 0.5, 0.375, 0.5, 0.375, 1.0, 0.25, 1.0, 0.25, 0.5, 0.4197, 0.4197, 0.25, 0.49, 0.08029, 0.4197, 0.01, 0.25, 0.08029, 0.08029, 0.25, 0.01, 0.4197, 0.08029, 0.49, 0.25, 0.25, 0.5, 0.25, 1.0, 0.125, 1.0, 0.125, 0.5, 0.125, 0.5, 0.125, 1.0, 0.0, 1.0, 0.0, 0.5, 0.75, 0.49, 0.9197, 0.4197, 0.99, 0.25, 0.9197, 0.08029, 0.75, 0.01, 0.5803, 0.08029, 0.51, 0.25, 0.5803, 0.4197, 1.0, 0.5, 1.0, 1.0, 0.875, 1.0, 0.875, 0.5, 0.875, 0.5, 0.875, 1.0, 0.75, 1.0, 0.75, 0.5, 0.75, 0.5, 0.75, 1.0, 0.625, 1.0, 0.625, 0.5, 0.625, 0.5, 0.625, 1.0, 0.5, 1.0, 0.5, 0.5, 0.5, 0.5, 0.5, 1.0, 0.375, 1.0, 0.375, 0.5, 0.375, 0.5, 0.375, 1.0, 0.25, 1.0, 0.25, 0.5, 0.4197, 0.4197, 0.25, 0.49, 0.08029, 0.4197, 0.01, 0.25, 0.08029, 0.08029, 0.25, 0.01, 0.4197, 0.08029, 0.49, 0.25, 0.25, 0.5, 0.25, 1.0, 0.125, 1.0, 0.125, 0.5, 0.125, 0.5, 0.125, 1.0, 0.0, 1.0, 0.0, 0.5, 0.75, 0.49, 0.9197, 0.4197, 0.99, 0.25, 0.9197, 0.08029, 0.75, 0.01, 0.5803, 0.08029, 0.51, 0.25, 0.5803, 0.4197, 0.625, 0.0, 0.625, 0.0, 0.625, 0.0, 0.625, 0.0, 0.625, 0.0, 0.625, 0.0, 0.625, 0.0, 0.625, 0.0, 0.625, 0.0, 0.625, 0.0, 0.625, 0.0, 0.625, 0.0, 0.625, 0.0, 0.625, 0.0, 0.625, 0.0])
me_cylinder_007.materials.append(None)
me_cylinder_007.materials.append(mat_material_001)
me_cylinder_007.materials.append(mat_material_002)
me_cylinder_007.materials.append(mat_material_006)
me_cylinder_007.materials.append(mat_material_004)
me_cylinder_007.materials.append(mat_material_005)
me_cylinder_007.update()
me_cylinder_008 = bpy.data.meshes.new('Cylinder.008')
me_cylinder_008.from_pydata([(0.0, 1.0, -1.0), (0.0, 1.0, 1.0), (0.7071, 0.7071, -1.0), (0.7071, 0.7071, 1.0), (1.0, 0.0, -1.0), (1.0, 0.0, 1.0), (0.7071, -0.7071, -1.0), (0.7071, -0.7071, 1.0), (0.0, -1.0, -1.0), (0.0, -1.0, 1.0), (-0.7071, -0.7071, -1.0), (-0.7071, -0.7071, 1.0), (-1.0, 0.0, -1.0), (-1.0, 0.0, 1.0), (-0.7071, 0.7071, -1.0), (-0.7071, 0.7071, 1.0)], [], [(0, 1, 3, 2), (2, 3, 5, 4), (4, 5, 7, 6), (6, 7, 9, 8), (8, 9, 11, 10), (10, 11, 13, 12), (3, 1, 15, 13, 11, 9, 7, 5), (12, 13, 15, 14), (14, 15, 1, 0), (0, 2, 4, 6, 8, 10, 12, 14)])
_uv = me_cylinder_008.uv_layers.new(name='UVMap')
_uv.uv.foreach_set('vector', [1.0, 0.5, 1.0, 1.0, 0.875, 1.0, 0.875, 0.5, 0.875, 0.5, 0.875, 1.0, 0.75, 1.0, 0.75, 0.5, 0.75, 0.5, 0.75, 1.0, 0.625, 1.0, 0.625, 0.5, 0.625, 0.5, 0.625, 1.0, 0.5, 1.0, 0.5, 0.5, 0.5, 0.5, 0.5, 1.0, 0.375, 1.0, 0.375, 0.5, 0.375, 0.5, 0.375, 1.0, 0.25, 1.0, 0.25, 0.5, 0.4197, 0.4197, 0.25, 0.49, 0.08029, 0.4197, 0.01, 0.25, 0.08029, 0.08029, 0.25, 0.01, 0.4197, 0.08029, 0.49, 0.25, 0.25, 0.5, 0.25, 1.0, 0.125, 1.0, 0.125, 0.5, 0.125, 0.5, 0.125, 1.0, 0.0, 1.0, 0.0, 0.5, 0.75, 0.49, 0.9197, 0.4197, 0.99, 0.25, 0.9197, 0.08029, 0.75, 0.01, 0.5803, 0.08029, 0.51, 0.25, 0.5803, 0.4197])
me_cylinder_008.materials.append(mat_material_003)
me_cylinder_008.update()
me_cube_001 = bpy.data.meshes.new('Cube.001')
me_cube_001.from_pydata([(0.2082, 0.2947, 1.742), (0.1862, 0.3177, 1.514), (0.04004, 0.2996, 1.742), (0.06541, 0.3212, 1.514), (0.03611, 0.3203, 1.729), (0.05855, 0.3394, 1.527), (0.04015, 0.459, 1.729), (0.06136, 0.4363, 1.527), (0.0638, 0.4773, 1.725), (0.08431, 0.4553, 1.53), (0.195, 0.4735, 1.725), (0.175, 0.4527, 1.53), (0.2169, 0.4496, 1.725), (0.1971, 0.4289, 1.531), (0.2131, 0.3194, 1.725), (0.1945, 0.339, 1.531)], [], [(13, 12, 14, 15), (9, 8, 10, 11), (5, 4, 6, 7), (1, 0, 2, 3)])
me_cube_001.polygons.foreach_set('material_index', [2, 2, 2, 2])
_uv = me_cube_001.uv_layers.new(name='UVMap')
_uv.uv.foreach_set('vector', [0.4084, 0.8043, 0.5916, 0.7951, 0.5916, 0.9549, 0.4084, 0.9457, 0.408, 0.5537, 0.592, 0.5445, 0.592, 0.7055, 0.408, 0.6963, 0.4048, 0.2986, 0.5952, 0.2901, 0.5952, 0.4599, 0.4048, 0.4514, 0.3923, 0.02845, 0.6077, 0.02317, 0.6077, 0.2268, 0.3923, 0.2215])
me_cube_001.materials.append(mat_material_001)
me_cube_001.materials.append(mat_material_002)
me_cube_001.materials.append(mat_material_007)
me_cube_001.update()

# ---- objects
ob_cube_001 = bpy.data.objects.new('Cube.001', me_cube_005)
ob_cylinder_003 = bpy.data.objects.new('Cylinder.003', me_cylinder_003)
ob_cylinder_007 = bpy.data.objects.new('Cylinder.007', me_cylinder_007)
ob_cylinder_008 = bpy.data.objects.new('Cylinder.008', me_cylinder_008)
ob_cube_002 = bpy.data.objects.new('Cube.002', me_cube_001)

# ---- transforms, parenting, visibility, modifiers, constraints
ob_cube_001.location = (-0.1543, -1.018, -0.9318)
ob_cube_001.rotation_euler = (0.0, -0.0, 1.54)
ob_cube_001.scale = (0.2, 0.2, 0.2)
ob_cylinder_003.location = (-0.09158, -1.165, 0.7424)
ob_cylinder_003.rotation_euler = (1.571, -0.0, 0.0)
ob_cylinder_003.scale = (0.02266, 0.02266, 0.02266)
ob_cylinder_007.location = (-0.01519, -1.047, -0.6923)
ob_cylinder_007.rotation_euler = (-0.0, 1.571, 0.0)
ob_cylinder_007.scale = (0.02266, 0.02266, 0.02266)
ob_cylinder_008.location = (-0.1267, -0.9294, -0.6923)
ob_cylinder_008.rotation_euler = (-1.571, 1.571, 0.0)
ob_cylinder_008.scale = (0.02266, 0.02266, 0.02266)
ob_cube_002.location = (-0.1543, -1.018, -0.9318)

# ---- collection membership
col_collection.objects.link(ob_cube_001)
col_collection.objects.link(ob_cylinder_003)
col_collection.objects.link(ob_cylinder_007)
col_collection.objects.link(ob_cylinder_008)
col_collection.objects.link(ob_cube_002)

# ---- scene / render settings (as saved in the file)
scene.frame_start = 1; scene.frame_end = 250; scene.frame_set(0)
scene.render.engine = 'BLENDER_EEVEE_NEXT'
scene.cycles.sampling_pattern = 'TABULATED_SOBOL'
scene.view_settings.view_transform = 'Filmic'
bpy.context.view_layer.update()

# ---- added for rendering (the .blend has no active camera and no usable light): camera, sun
cam_auto = bpy.data.cameras.new('AutoCamera')
cam_auto.lens = 50.0
cam_auto.sensor_width = 36.0
cam_auto.clip_end = 1000.0
ob_auto_camera = bpy.data.objects.new('AutoCamera', cam_auto)
scene.collection.objects.link(ob_auto_camera)
ob_auto_camera.location = (2.96396, -4.58612, 2.70284)
ob_auto_camera.rotation_euler = (1.09748, -7.21219e-08, 0.694738)
scene.camera = ob_auto_camera
light_auto_sun = bpy.data.lights.new('AutoSun', 'SUN')
light_auto_sun.energy = 3.0
light_auto_sun.angle = 0.0523599
ob_auto_sun = bpy.data.objects.new('AutoSun', light_auto_sun)
scene.collection.objects.link(ob_auto_sun)
ob_auto_sun.rotation_euler = (0.872665, 0.174533, 0.523599)
bpy.context.view_layer.update()

